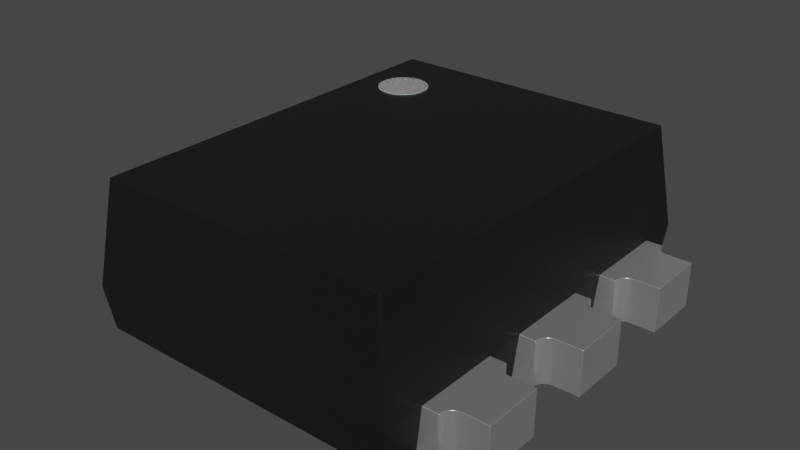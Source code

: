 # Source: SOT-666.blend  (saved by Blender 4.1.23; exported with 4.5.12 LTS)
import bpy
from mathutils import Matrix  # noqa: F401  (used for matrix-valued properties, if any)

bpy.ops.wm.read_factory_settings(use_empty=True)
scene = bpy.context.scene
scene.name = 'Scene'

# ---- collections
col_collection = bpy.data.collections.new('Collection'); scene.collection.children.link(col_collection)

# ---- materials (node trees are filled in below, after node groups)
mat_metal_pins = bpy.data.materials.new('metal_pins')
mat_metal_pins.use_transparent_shadow = False
mat_metal_pins.preview_render_type = 'CUBE'
mat_white_markings = bpy.data.materials.new('white_markings')
mat_white_markings.use_transparent_shadow = False
mat_white_markings.preview_render_type = 'FLAT'
mat_plastic_chip = bpy.data.materials.new('plastic_chip')
mat_plastic_chip.use_transparent_shadow = False
mat_plastic_chip.preview_render_type = 'CUBE'

# ---- material node trees
mat_metal_pins.use_nodes = True; mat_metal_pins.node_tree.nodes.clear()
_N = mat_metal_pins.node_tree.nodes; _L = mat_metal_pins.node_tree.links
n0 = _N.new('ShaderNodeMapping'); n0.name = 'Mapping'; n0.location = (-1447, -91)
n0.inputs[3].default_value = (4.8, 1.2, 1.1)
n1 = _N.new('ShaderNodeBsdfPrincipled'); n1.name = 'Principled BSDF'; n1.location = (-560, 254)
n1.distribution = 'GGX'
n1.subsurface_method = 'BURLEY'
n1.inputs[1].default_value = 0.7818
n1.inputs[2].default_value = 0.2886
n1.inputs[3].default_value = 1.45
n1.inputs[13].default_value = 0.0
n1.inputs[27].default_value = (0.0, 0.0, 0.0, 1.0)
n1.inputs[28].default_value = 1.0
n2 = _N.new('ShaderNodeOutputMaterial'); n2.name = 'Material Output.002'; n2.location = (-205, 253)
n2.width = 213
n3 = _N.new('ShaderNodeTexNoise'); n3.name = 'Noise Texture.002'; n3.location = (-1228, -73)
n3.inputs[2].default_value = 0.1
n3.inputs[3].default_value = 7.0
n3.inputs[4].default_value = 0.6
n3.inputs[8].default_value = 0.4
n4 = _N.new('ShaderNodeTexCoord'); n4.name = 'Texture Coordinate'; n4.location = (-1636, -116)
n5 = _N.new('ShaderNodeMix'); n5.name = 'Mix.001'; n5.location = (-921, 45)
n5.data_type = 'RGBA'
n5.inputs[6].default_value = (0.9398, 0.9547, 1.0, 1.0)
n5.inputs[7].default_value = (0.13, 0.1259, 0.1359, 1.0)
n6 = _N.new('ShaderNodeBump'); n6.name = 'Bump.001'; n6.location = (-1001, -227)
n6.inputs[0].default_value = 0.05
n6.inputs[1].default_value = 0.01
n6.inputs[2].default_value = 1.0
_L.new(n1.outputs[0], n2.inputs[0])
_L.new(n3.outputs[0], n6.inputs[3])
_L.new(n0.outputs[0], n3.inputs[0])
_L.new(n3.outputs[0], n5.inputs[0])
_L.new(n4.outputs[3], n0.inputs[0])
_L.new(n5.outputs[2], n1.inputs[0])
_L.new(n6.outputs[0], n1.inputs[5])
n2.is_active_output = True
mat_white_markings.use_nodes = True; mat_white_markings.node_tree.nodes.clear()
_N = mat_white_markings.node_tree.nodes; _L = mat_white_markings.node_tree.links
n0 = _N.new('ShaderNodeOutputMaterial'); n0.name = 'Material Output'; n0.location = (300, 300)
n1 = _N.new('ShaderNodeBsdfPrincipled'); n1.name = 'Principled BSDF'; n1.location = (-34, 272)
n1.distribution = 'GGX'
n1.subsurface_method = 'BURLEY'
n1.inputs[1].default_value = 0.02
n1.inputs[2].default_value = 0.4636
n1.inputs[3].default_value = 1.4
n1.inputs[8].default_value = 1.0
n1.inputs[10].default_value = 0.3682
n1.inputs[13].default_value = 0.6591
n1.inputs[18].default_value = 0.2318
n1.inputs[20].default_value = 0.6709
n1.inputs[24].default_value = 0.1191
n1.inputs[27].default_value = (0.0, 0.0, 0.0, 1.0)
n1.inputs[28].default_value = 1.0
n2 = _N.new('ShaderNodeMapping'); n2.name = 'Mapping'; n2.location = (-1010, 265)
n2.inputs[3].default_value = (3.0, 1.0, 1.0)
n3 = _N.new('ShaderNodeTexCoord'); n3.name = 'Texture Coordinate'; n3.location = (-1250, 180)
n4 = _N.new('ShaderNodeBump'); n4.name = 'Bump'; n4.location = (-376, -99)
n4.inputs[0].default_value = 0.05
n4.inputs[1].default_value = 1.0
n4.inputs[2].default_value = 1.0
n5 = _N.new('ShaderNodeTexNoise'); n5.name = 'Noise Texture'; n5.location = (-662, 176)
n5.inputs[2].default_value = 88.0
n5.inputs[3].default_value = 10.8
n5.inputs[4].default_value = 0.9167
n5.inputs[8].default_value = 1.6
n6 = _N.new('ShaderNodeValToRGB'); n6.name = 'ColorRamp'; n6.location = (-354, 186)
while len(n6.color_ramp.elements) > 1: n6.color_ramp.elements.remove(n6.color_ramp.elements[-1])
n6.color_ramp.elements[0].position = 0.0; n6.color_ramp.elements[0].color = (0.2596, 0.2596, 0.2596, 1.0)
_e = n6.color_ramp.elements.new(1.0); _e.color = (0.6303, 0.6303, 0.6303, 1.0)
n7 = _N.new('ShaderNodeMix'); n7.name = 'Mix'; n7.location = (-204, 152)
n7.data_type = 'RGBA'
n7.inputs[0].default_value = 0.3682
n7.inputs[7].default_value = (0.2525, 0.2525, 0.2525, 1.0)
_L.new(n5.outputs[0], n6.inputs[0])
_L.new(n1.outputs[0], n0.inputs[0])
_L.new(n3.outputs[2], n2.inputs[0])
_L.new(n2.outputs[0], n5.inputs[0])
_L.new(n5.outputs[0], n4.inputs[3])
_L.new(n4.outputs[0], n1.inputs[5])
_L.new(n6.outputs[0], n7.inputs[6])
_L.new(n7.outputs[2], n1.inputs[0])
n0.is_active_output = True
mat_plastic_chip.use_nodes = True; mat_plastic_chip.node_tree.nodes.clear()
_N = mat_plastic_chip.node_tree.nodes; _L = mat_plastic_chip.node_tree.links
n0 = _N.new('ShaderNodeBsdfPrincipled'); n0.name = 'Principled BSDF'; n0.location = (10, 300)
n0.distribution = 'GGX'
n0.subsurface_method = 'BURLEY'
n0.inputs[0].default_value = (0.009312, 0.009312, 0.009312, 1.0)
n0.inputs[1].default_value = 0.1372
n0.inputs[2].default_value = 0.3706
n0.inputs[3].default_value = 1.45
n0.inputs[27].default_value = (0.0, 0.0, 0.0, 1.0)
n0.inputs[28].default_value = 1.0
n1 = _N.new('ShaderNodeOutputMaterial'); n1.name = 'Material Output'; n1.location = (300, 300)
n2 = _N.new('ShaderNodeTexNoise'); n2.name = 'Noise Texture'; n2.location = (-893, 54)
n2.inputs[2].default_value = 200.0
n2.inputs[3].default_value = 3.6
n2.inputs[4].default_value = 0.8375
n3 = _N.new('ShaderNodeBump'); n3.name = 'Bump'; n3.location = (-604, -53)
n3.inputs[0].default_value = 0.08
n3.inputs[1].default_value = 1.0
n3.inputs[2].default_value = 1.0
_L.new(n0.outputs[0], n1.inputs[0])
_L.new(n2.outputs[0], n3.inputs[3])
_L.new(n3.outputs[0], n0.inputs[5])
n1.is_active_output = True

# ---- world
world_world = bpy.data.worlds.new('World'); scene.world = world_world
world_world.use_nodes = True; world_world.node_tree.nodes.clear()
_N = world_world.node_tree.nodes; _L = world_world.node_tree.links
n0 = _N.new('ShaderNodeOutputWorld'); n0.name = 'World Output'; n0.location = (300, 300)
n1 = _N.new('ShaderNodeBackground'); n1.name = 'Background'; n1.location = (10, 300)
n1.inputs[0].default_value = (0.05088, 0.05088, 0.05088, 1.0)
_L.new(n1.outputs[0], n0.inputs[0])
n0.is_active_output = True
world_world.color = (0.05088, 0.05088, 0.05088)
world_world.use_sun_shadow = False
world_world.sun_shadow_jitter_overblur = 0.0

# ---- meshes
me_shape_9_indexedfaceset_011 = bpy.data.meshes.new('SHAPE_9_IndexedFaceSet.011')
me_shape_9_indexedfaceset_011.from_pydata([(-0.709, -0.6454, -0.001), (-0.7043, -0.67, -0.001), (-0.7161, -0.6349, 0.179), (-0.85, -0.62, -0.001), (-0.75, -0.38, 0.179), (-0.7375, -0.3783, -0.001), (-0.7043, -0.33, -0.001), (-0.36, -0.67, 0.179), (-0.36, -0.33, 0.179), (0.7043, 0.17, 0.179), (0.7375, 0.1217, 0.179), (0.7259, 0.1269, 0.179), (0.709, 0.1454, 0.179), (0.7049, 0.1574, 0.179), (0.75, 0.12, 0.179), (0.85, 0.12, 0.179), (0.709, -0.1454, 0.179), (0.7161, -0.1349, 0.179), (0.7259, -0.1269, 0.179), (0.7375, -0.1217, 0.179), (0.7043, -0.17, -0.001), (0.36, -0.17, -0.001), (0.7049, 0.1574, -0.001), (0.7375, -0.1217, -0.001), (0.7161, 0.1349, 0.179), (0.85, -0.12, 0.179), (0.36, 0.67, 0.179), (0.7049, 0.6574, 0.179), (0.85, 0.62, 0.179), (0.75, 0.38, 0.179), (0.7259, 0.3731, -0.001), (0.709, 0.3546, 0.179), (0.7259, 0.3731, 0.179), (0.7375, 0.3783, 0.179), (0.7043, 0.33, 0.179), (0.75, 0.62, -0.001), (0.7375, 0.6217, -0.001), (0.85, 0.38, -0.001), (0.709, 0.3546, -0.001), (0.36, -0.33, -0.001), (0.7043, -0.33, 0.179), (0.7375, -0.3783, -0.001), (0.7161, -0.3651, -0.001), (0.85, -0.38, -0.001), (0.85, -0.62, -0.001), (0.7049, -0.6574, -0.001), (0.7259, -0.6269, -0.001), (0.7375, -0.6217, -0.001), (0.85, -0.62, 0.179), (-0.85, 0.12, -0.001), (-0.75, 0.12, 0.179), (-0.7259, 0.1269, -0.001), (-0.7043, 0.17, 0.179), (-0.7161, 0.1349, -0.001), (-0.75, -0.12, -0.001), (-0.7375, -0.1217, -0.001), (-0.36, 0.17, 0.179), (-0.709, 0.1454, 0.179), (-0.7043, 0.67, -0.001), (-0.7375, 0.6217, -0.001), (-0.36, 0.33, -0.001), (-0.75, 0.62, -0.001), (-0.7049, 0.3426, -0.001), (-0.709, 0.6454, 0.179), (-0.7161, 0.6349, 0.179), (-0.7259, 0.6269, 0.179), (-0.589, -0.7888, 0.5906), (-0.622, 0.8179, 0.005646), (0.6415, 0.8415, 0.18), (-0.6415, -0.8415, 0.18), (0.6415, -0.8415, 0.18), (0.5897, -0.7883, 0.5906), (-0.589, 0.7888, 0.5906), (0.5897, 0.7883, 0.5906), (0.622, 0.8179, 0.005646), (0.75, -0.38, -0.001), (0.75, -0.38, 0.179), (0.7259, -0.3731, 0.179), (0.709, -0.3546, 0.179), (0.7259, -0.6269, 0.179), (0.36, -0.67, -0.001), (0.7043, -0.33, -0.001), (0.7375, -0.3783, 0.179), (0.75, -0.62, 0.179), (0.709, -0.6454, 0.179), (0.709, 0.1454, -0.001), (0.75, -0.12, 0.179), (0.7049, -0.1574, -0.001), (-0.7043, -0.17, 0.179), (-0.7043, -0.17, -0.001), (-0.7161, -0.1349, -0.001), (-0.7043, 0.17, -0.001), (-0.75, 0.12, -0.001), (-0.709, 0.1454, -0.001), (-0.85, -0.12, -0.001), (-0.709, -0.1454, -0.001), (-0.7049, -0.1574, -0.001), (-0.7049, 0.1574, 0.179), (-0.7375, 0.1217, 0.179), (-0.75, -0.12, 0.179), (-0.6415, 0.8415, 0.18), (0.622, -0.8179, 0.005646), (-0.622, -0.8179, 0.005646), (0.709, 0.6454, 0.179), (0.85, 0.62, -0.001), (0.7161, 0.3651, 0.179), (0.7043, 0.33, -0.001), (0.7375, 0.3783, -0.001), (0.7043, 0.67, 0.179), (0.75, 0.62, 0.179), (0.7375, 0.6217, 0.179), (0.7161, 0.6349, 0.179), (-0.7375, 0.3783, -0.001), (-0.7161, 0.3651, 0.179), (-0.7049, 0.3426, 0.179), (-0.7043, 0.67, 0.179), (-0.7049, 0.6574, 0.179), (-0.75, 0.62, 0.179), (-0.7259, 0.3731, -0.001), (-0.7375, -0.6217, -0.001), (-0.7259, -0.6269, -0.001), (-0.7375, -0.6217, 0.179), (-0.709, -0.6454, 0.179), (-0.75, -0.38, -0.001), (-0.7161, -0.3651, -0.001), (-0.85, -0.38, -0.001), (-0.7049, -0.3426, 0.179), (-0.7049, -0.6574, 0.179), (-0.7043, -0.67, 0.179), (-0.75, -0.62, -0.001), (-0.75, -0.62, 0.179), (-0.85, -0.62, 0.179), (-0.85, -0.38, 0.179), (-0.7043, -0.33, 0.179), (-0.709, -0.3546, 0.179), (-0.7259, -0.3731, 0.179), (-0.7161, -0.3651, 0.179), (-0.36, -0.67, -0.001), (-0.7161, -0.6349, -0.001), (-0.7049, -0.6574, -0.001), (-0.36, -0.33, -0.001), (-0.7049, -0.3426, -0.001), (-0.709, -0.3546, -0.001), (-0.7259, -0.3731, -0.001), (-0.7259, -0.6269, 0.179), (-0.7375, -0.3783, 0.179), (0.36, 0.17, -0.001), (0.36, 0.17, 0.179), (0.7375, 0.1217, -0.001), (0.7043, 0.17, -0.001), (0.709, -0.1454, -0.001), (0.7259, -0.1269, -0.001), (0.7043, -0.17, 0.179), (0.36, -0.17, 0.179), (0.75, 0.12, -0.001), (0.7259, 0.1269, -0.001), (0.7161, 0.1349, -0.001), (0.85, 0.12, -0.001), (0.85, -0.12, -0.001), (0.75, -0.12, -0.001), (0.7161, -0.1349, -0.001), (0.7049, -0.1574, 0.179), (0.36, 0.33, -0.001), (0.7043, 0.67, -0.001), (0.709, 0.6454, -0.001), (0.7049, 0.6574, -0.001), (0.7259, 0.6269, 0.179), (0.85, 0.38, 0.179), (0.75, 0.38, -0.001), (0.7049, 0.3426, 0.179), (0.7049, 0.3426, -0.001), (0.36, 0.67, -0.001), (0.7259, 0.6269, -0.001), (0.7161, 0.6349, -0.001), (0.7161, 0.3651, -0.001), (0.36, 0.33, 0.179), (0.36, -0.67, 0.179), (0.36, -0.33, 0.179), (0.7049, -0.3426, 0.179), (0.7049, -0.3426, -0.001), (0.7161, -0.3651, 0.179), (0.7161, -0.6349, -0.001), (0.7049, -0.6574, 0.179), (0.7375, -0.6217, 0.179), (0.7043, -0.67, -0.001), (0.7043, -0.67, 0.179), (0.709, -0.3546, -0.001), (0.75, -0.62, -0.001), (0.7259, -0.3731, -0.001), (0.709, -0.6454, -0.001), (0.85, -0.38, 0.179), (0.7161, -0.6349, 0.179), (-0.36, -0.17, 0.179), (-0.85, -0.12, 0.179), (-0.85, 0.12, 0.179), (-0.7259, 0.1269, 0.179), (-0.7375, 0.1217, -0.001), (-0.36, 0.17, -0.001), (-0.36, -0.17, -0.001), (-0.7049, 0.1574, -0.001), (-0.7259, -0.1269, -0.001), (-0.7161, 0.1349, 0.179), (-0.7259, -0.1269, 0.179), (-0.7375, -0.1217, 0.179), (-0.7161, -0.1349, 0.179), (-0.709, -0.1454, 0.179), (-0.7049, -0.1574, 0.179), (-0.7043, 0.33, -0.001), (-0.709, 0.3546, -0.001), (-0.7259, 0.3731, 0.179), (-0.709, 0.3546, 0.179), (-0.7161, 0.3651, -0.001), (-0.7043, 0.33, 0.179), (-0.85, 0.38, 0.179), (-0.85, 0.62, 0.179), (-0.85, 0.62, -0.001), (-0.7049, 0.6574, -0.001), (-0.7375, 0.6217, 0.179), (-0.36, 0.67, -0.001), (-0.36, 0.33, 0.179), (-0.709, 0.6454, -0.001), (-0.75, 0.38, -0.001), (-0.7161, 0.6349, -0.001), (-0.7259, 0.6269, -0.001), (-0.85, 0.38, -0.001), (-0.36, 0.67, 0.179), (-0.75, 0.38, 0.179), (-0.7375, 0.3783, 0.179), (-0.4, 0.6, 0.5906), (-0.4, 0.6, 0.5946), (-0.3805, 0.5981, 0.5906), (-0.3805, 0.5981, 0.5946), (-0.3617, 0.5924, 0.5906), (-0.3617, 0.5924, 0.5946), (-0.3444, 0.5831, 0.5906), (-0.3444, 0.5831, 0.5946), (-0.3293, 0.5707, 0.5906), (-0.3293, 0.5707, 0.5946), (-0.3169, 0.5556, 0.5906), (-0.3169, 0.5556, 0.5946), (-0.3076, 0.5383, 0.5906), (-0.3076, 0.5383, 0.5946), (-0.3019, 0.5195, 0.5906), (-0.3019, 0.5195, 0.5946), (-0.3, 0.5, 0.5906), (-0.3, 0.5, 0.5946), (-0.3019, 0.4805, 0.5906), (-0.3019, 0.4805, 0.5946), (-0.3076, 0.4617, 0.5906), (-0.3076, 0.4617, 0.5946), (-0.3169, 0.4444, 0.5906), (-0.3169, 0.4444, 0.5946), (-0.3293, 0.4293, 0.5906), (-0.3293, 0.4293, 0.5946), (-0.3444, 0.4169, 0.5906), (-0.3444, 0.4169, 0.5946), (-0.3617, 0.4076, 0.5906), (-0.3617, 0.4076, 0.5946), (-0.3805, 0.4019, 0.5906), (-0.3805, 0.4019, 0.5946), (-0.4, 0.4, 0.5906), (-0.4, 0.4, 0.5946), (-0.4195, 0.4019, 0.5906), (-0.4195, 0.4019, 0.5946), (-0.4383, 0.4076, 0.5906), (-0.4383, 0.4076, 0.5946), (-0.4556, 0.4169, 0.5906), (-0.4556, 0.4169, 0.5946), (-0.4707, 0.4293, 0.5906), (-0.4707, 0.4293, 0.5946), (-0.4831, 0.4444, 0.5906), (-0.4831, 0.4444, 0.5946), (-0.4924, 0.4617, 0.5906), (-0.4924, 0.4617, 0.5946), (-0.4981, 0.4805, 0.5906), (-0.4981, 0.4805, 0.5946), (-0.5, 0.5, 0.5906), (-0.5, 0.5, 0.5946), (-0.4981, 0.5195, 0.5906), (-0.4981, 0.5195, 0.5946), (-0.4924, 0.5383, 0.5906), (-0.4924, 0.5383, 0.5946), (-0.4831, 0.5556, 0.5906), (-0.4831, 0.5556, 0.5946), (-0.4707, 0.5707, 0.5906), (-0.4707, 0.5707, 0.5946), (-0.4556, 0.5831, 0.5906), (-0.4556, 0.5831, 0.5946), (-0.4383, 0.5924, 0.5906), (-0.4383, 0.5924, 0.5946), (-0.4195, 0.5981, 0.5906), (-0.4195, 0.5981, 0.5946)], [], [(139, 137, 1), (0, 137, 139), (138, 137, 0), (7, 8, 136, 2), (135, 144, 2, 136), (142, 140, 124), (145, 121, 144, 135), (4, 130, 121, 145), (6, 140, 141), (132, 131, 130, 4), (130, 129, 119, 121), (129, 130, 131, 3), (127, 139, 1, 128), (39, 177, 40, 81), (122, 0, 139, 127), (159, 154, 157, 158), (144, 120, 138, 2), (3, 131, 132, 125), (125, 132, 4, 123), (133, 6, 141, 126), (126, 141, 142, 134), (145, 5, 123, 4), (135, 143, 5, 145), (136, 124, 143, 135), (6, 133, 8, 140), (134, 142, 124, 136), (140, 8, 7, 137), (21, 153, 147, 146), (127, 128, 7), (122, 127, 7), (2, 122, 7), (162, 171, 173, 174), (166, 111, 105, 32), (134, 136, 8), (30, 172, 36, 107), (126, 134, 8), (107, 36, 35, 168), (133, 126, 8), (28, 109, 29, 167), (146, 147, 9, 149), (14, 154, 148, 10), (10, 148, 155, 11), (13, 22, 149, 9), (12, 85, 22, 13), (24, 156, 85, 12), (154, 14, 15, 157), (11, 155, 156, 24), (157, 15, 25, 158), (158, 25, 86, 159), (152, 20, 87, 161), (161, 87, 150, 16), (19, 23, 159, 86), (18, 151, 23, 19), (17, 160, 151, 18), (152, 153, 21, 20), (16, 150, 160, 17), (15, 14, 86, 25), (14, 10, 19, 86), (10, 11, 18, 19), (90, 200, 51, 53), (146, 85, 156), (146, 22, 85), (146, 149, 22), (21, 87, 20), (21, 150, 87), (21, 160, 150), (24, 147, 153, 17), (162, 175, 26, 171), (55, 54, 92, 196), (200, 55, 196, 51), (195, 202, 204, 201), (147, 24, 12), (147, 12, 13), (147, 13, 9), (153, 152, 161), (153, 161, 16), (153, 16, 17), (53, 197, 198, 90), (171, 26, 108, 163), (109, 35, 36, 110), (110, 36, 172, 166), (27, 165, 163, 108), (103, 164, 165, 27), (111, 173, 164, 103), (35, 109, 28, 104), (166, 172, 173, 111), (104, 28, 167, 37), (37, 167, 29, 168), (34, 106, 170, 169), (169, 170, 38, 31), (33, 107, 168, 29), (32, 30, 107, 33), (105, 174, 30, 32), (34, 175, 162, 106), (31, 38, 174, 105), (80, 176, 177, 39), (187, 75, 43, 44), (109, 110, 33, 29), (110, 166, 32, 33), (138, 120, 143, 124), (171, 164, 173), (171, 165, 164), (171, 163, 165), (162, 170, 106), (162, 38, 170), (162, 174, 38), (111, 26, 175, 105), (190, 76, 83, 48), (151, 155, 148, 23), (26, 111, 103), (26, 103, 27), (26, 27, 108), (175, 34, 169), (175, 169, 31), (175, 31, 105), (80, 39, 42, 181), (76, 75, 41, 82), (49, 194, 50, 92), (82, 41, 188, 77), (178, 179, 81, 40), (78, 186, 179, 178), (180, 42, 186, 78), (75, 76, 190, 43), (77, 188, 42, 180), (43, 190, 48, 44), (44, 48, 83, 187), (185, 184, 45, 182), (182, 45, 189, 84), (183, 47, 187, 83), (79, 46, 47, 183), (63, 220, 222, 64), (184, 185, 176, 80), (191, 181, 46, 79), (192, 88, 89, 198), (21, 146, 156, 160), (76, 82, 183, 83), (82, 77, 79, 183), (11, 24, 17, 18), (39, 186, 42), (39, 179, 186), (39, 81, 179), (80, 45, 184), (80, 189, 45), (80, 181, 189), (180, 177, 176, 191), (221, 224, 215, 61), (112, 221, 61, 59), (118, 112, 59, 223), (211, 118, 223, 222), (177, 180, 78), (177, 78, 178), (177, 178, 40), (176, 185, 182), (176, 182, 84), (176, 84, 191), (222, 218, 60, 211), (99, 54, 55, 203), (203, 55, 200, 202), (206, 96, 89, 88), (205, 95, 96, 206), (204, 90, 95, 205), (54, 99, 193, 94), (202, 200, 90, 204), (94, 193, 194, 49), (52, 91, 199, 97), (97, 199, 93, 57), (98, 196, 92, 50), (195, 51, 196, 98), (201, 53, 51, 195), (91, 52, 56, 197), (57, 93, 53, 201), (197, 56, 192, 198), (54, 94, 49, 92), (96, 198, 89), (95, 198, 96), (90, 198, 95), (192, 56, 201, 204), (173, 172, 30, 174), (93, 197, 53), (98, 203, 202, 195), (199, 197, 93), (50, 99, 203, 98), (91, 197, 199), (194, 193, 99, 50), (206, 88, 192), (205, 206, 192), (204, 205, 192), (124, 140, 137, 138), (160, 156, 155, 151), (57, 201, 56), (97, 57, 56), (47, 41, 75, 187), (52, 97, 56), (219, 212, 207, 60), (226, 221, 112, 227), (227, 112, 118, 209), (114, 62, 207, 212), (210, 208, 62, 114), (113, 211, 208, 210), (221, 226, 213, 224), (209, 118, 211, 113), (224, 213, 214, 215), (215, 214, 117, 61), (115, 58, 216, 116), (116, 216, 220, 63), (217, 59, 61, 117), (65, 223, 59, 217), (58, 115, 225, 218), (64, 222, 223, 65), (137, 7, 128, 1), (62, 60, 207), (208, 60, 62), (211, 60, 208), (219, 225, 64, 113), (65, 209, 113, 64), (220, 218, 222), (217, 227, 209, 65), (216, 218, 220), (117, 226, 227, 217), (58, 218, 216), (214, 213, 226, 117), (114, 212, 219), (210, 114, 219), (113, 210, 219), (74, 67, 100, 68), (181, 42, 188, 46), (63, 64, 225), (120, 119, 5, 143), (116, 63, 225), (119, 129, 123, 5), (115, 116, 225), (168, 35, 104, 37), (101, 102, 67, 74), (23, 148, 154, 159), (66, 69, 70, 71), (102, 101, 70, 69), (67, 102, 69, 100), (100, 72, 73, 68), (68, 70, 101, 74), (68, 73, 71, 70), (72, 100, 69, 66), (2, 138, 0, 122), (129, 3, 125, 123), (84, 189, 181, 191), (120, 144, 121, 119), (46, 188, 41, 47), (77, 180, 191, 79), (73, 72, 66, 71), (140, 142, 141), (218, 225, 219, 60), (228, 229, 231, 230), (230, 231, 233, 232), (232, 233, 235, 234), (234, 235, 237, 236), (236, 237, 239, 238), (238, 239, 241, 240), (240, 241, 243, 242), (242, 243, 245, 244), (244, 245, 247, 246), (246, 247, 249, 248), (248, 249, 251, 250), (250, 251, 253, 252), (252, 253, 255, 254), (254, 255, 257, 256), (256, 257, 259, 258), (258, 259, 261, 260), (260, 261, 263, 262), (262, 263, 265, 264), (264, 265, 267, 266), (266, 267, 269, 268), (268, 269, 271, 270), (270, 271, 273, 272), (272, 273, 275, 274), (274, 275, 277, 276), (276, 277, 279, 278), (278, 279, 281, 280), (280, 281, 283, 282), (282, 283, 285, 284), (284, 285, 287, 286), (286, 287, 289, 288), (231, 229, 291, 289, 287, 285, 283, 281, 279, 277, 275, 273, 271, 269, 267, 265, 263, 261, 259, 257, 255, 253, 251, 249, 247, 245, 243, 241, 239, 237, 235, 233), (288, 289, 291, 290), (290, 291, 229, 228), (228, 230, 232, 234, 236, 238, 240, 242, 244, 246, 248, 250, 252, 254, 256, 258, 260, 262, 264, 266, 268, 270, 272, 274, 276, 278, 280, 282, 284, 286, 288, 290)])
me_shape_9_indexedfaceset_011.polygons.foreach_set('use_smooth', [True] * 284)
me_shape_9_indexedfaceset_011.polygons.foreach_set('material_index', [0, 0, 0, 0, 0, 0, 0, 0, 0, 0, 0, 0, 0, 0, 0, 0, 0, 0, 0, 0, 0, 0, 0, 0, 0, 0, 0, 0, 0, 0, 0, 0, 0, 0, 0, 0, 0, 0, 0, 0, 0, 0, 0, 0, 0, 0, 0, 0, 0, 0, 0, 0, 0, 0, 0, 0, 0, 0, 0, 0, 0, 0, 0, 0, 0, 0, 0, 0, 0, 0, 0, 0, 0, 0, 0, 0, 0, 0, 0, 0, 0, 0, 0, 0, 0, 0, 0, 0, 0, 0, 0, 0, 0, 0, 0, 0, 0, 0, 0, 0, 0, 0, 0, 0, 0, 0, 0, 0, 0, 0, 0, 0, 0, 0, 0, 0, 0, 0, 0, 0, 0, 0, 0, 0, 0, 0, 0, 0, 0, 0, 0, 0, 0, 0, 0, 0, 0, 0, 0, 0, 0, 0, 0, 0, 0, 0, 0, 0, 0, 0, 0, 0, 0, 0, 0, 0, 0, 0, 0, 0, 0, 0, 0, 0, 0, 0, 0, 0, 0, 0, 0, 0, 0, 0, 0, 0, 0, 0, 0, 0, 0, 0, 0, 0, 0, 0, 0, 0, 0, 0, 0, 0, 0, 0, 0, 0, 0, 0, 0, 0, 0, 0, 0, 0, 0, 0, 0, 0, 0, 0, 0, 0, 0, 0, 0, 0, 0, 0, 0, 0, 0, 0, 0, 0, 2, 0, 0, 0, 0, 0, 0, 0, 2, 0, 2, 2, 2, 2, 2, 2, 2, 0, 0, 0, 0, 0, 0, 2, 0, 0, 1, 1, 1, 1, 1, 1, 1, 1, 1, 1, 1, 1, 1, 1, 1, 1, 1, 1, 1, 1, 1, 1, 1, 1, 1, 1, 1, 1, 1, 1, 1, 1, 1, 1])
_k = set([(0, 138), (0, 139), (1, 137), (1, 139), (2, 122), (2, 144), (3, 125), (3, 129), (3, 131), (4, 132), (4, 145), (5, 123), (5, 143), (6, 140), (6, 141), (7, 8), (7, 128), (7, 137), (8, 133), (8, 140), (9, 13), (9, 147), (10, 11), (10, 14), (11, 24), (12, 13), (12, 24), (14, 15), (15, 25), (15, 157), (16, 17), (16, 161), (17, 18), (18, 19), (19, 86), (20, 21), (20, 87), (21, 146), (21, 153), (22, 85), (22, 149), (23, 151), (23, 159), (25, 86), (25, 158), (26, 108), (26, 171), (26, 175), (27, 103), (27, 108), (28, 104), (28, 109), (28, 167), (29, 33), (29, 167), (30, 107), (30, 174), (31, 105), (31, 169), (32, 33), (32, 105), (34, 169), (34, 175), (35, 36), (35, 104), (36, 172), (37, 104), (37, 167), (37, 168), (38, 170), (38, 174), (39, 80), (39, 81), (39, 177), (40, 177), (40, 178), (41, 75), (41, 188), (42, 186), (42, 188), (43, 44), (43, 75), (43, 190), (44, 48), (44, 187), (45, 184), (45, 189), (46, 47), (46, 181), (47, 187), (48, 83), (48, 190), (49, 92), (49, 94), (49, 194), (50, 98), (50, 194), (51, 53), (51, 196), (52, 56), (52, 97), (53, 93), (54, 55), (54, 94), (55, 200), (56, 192), (56, 197), (57, 97), (57, 201), (58, 216), (58, 218), (59, 61), (59, 223), (60, 207), (60, 218), (60, 219), (61, 215), (62, 207), (62, 208), (63, 64), (63, 116), (64, 65), (65, 217), (66, 69), (66, 71), (66, 72), (67, 74), (67, 100), (67, 102), (68, 70), (68, 73), (68, 74), (68, 100), (69, 70), (69, 100), (69, 102), (70, 71), (70, 101), (71, 73), (72, 73), (72, 100), (74, 101), (76, 82), (76, 190), (77, 82), (77, 180), (78, 178), (78, 180), (79, 183), (79, 191), (80, 176), (80, 184), (81, 179), (83, 183), (84, 182), (84, 191), (85, 156), (87, 150), (88, 192), (88, 206), (89, 96), (89, 198), (90, 95), (90, 200), (91, 197), (91, 199), (92, 196), (93, 199), (94, 193), (95, 96), (98, 195), (99, 193), (99, 203), (101, 102), (103, 111), (106, 162), (106, 170), (107, 168), (109, 110), (110, 166), (111, 166), (112, 118), (112, 221), (113, 209), (113, 210), (114, 210), (114, 212), (115, 116), (115, 225), (117, 214), (117, 217), (118, 211), (119, 120), (119, 129), (120, 138), (121, 130), (121, 144), (122, 127), (123, 125), (124, 142), (124, 143), (125, 132), (126, 133), (126, 134), (127, 128), (130, 131), (131, 132), (134, 136), (135, 136), (135, 145), (137, 140), (141, 142), (146, 147), (146, 149), (147, 153), (148, 154), (148, 155), (150, 160), (151, 160), (152, 153), (152, 161), (154, 157), (155, 156), (157, 158), (158, 159), (162, 171), (162, 175), (163, 165), (163, 171), (164, 165), (164, 173), (172, 173), (176, 177), (176, 185), (179, 186), (181, 189), (182, 185), (192, 198), (193, 194), (195, 201), (197, 198), (202, 203), (202, 204), (204, 205), (205, 206), (208, 211), (209, 227), (212, 219), (213, 214), (213, 224), (213, 226), (214, 215), (215, 224), (216, 220), (218, 225), (219, 225), (220, 222), (221, 224), (222, 223), (226, 227), (228, 230), (228, 290), (229, 231), (229, 291), (230, 232), (231, 233), (232, 234), (233, 235), (234, 236), (235, 237), (236, 238), (237, 239), (238, 240), (239, 241), (240, 242), (241, 243), (242, 244), (243, 245), (244, 246), (245, 247), (246, 248), (247, 249), (248, 250), (249, 251), (250, 252), (251, 253), (252, 254), (253, 255), (254, 256), (255, 257), (256, 258), (257, 259), (258, 260), (259, 261), (260, 262), (261, 263), (262, 264), (263, 265), (264, 266), (265, 267), (266, 268), (267, 269), (268, 270), (269, 271), (270, 272), (271, 273), (272, 274), (273, 275), (274, 276), (275, 277), (276, 278), (277, 279), (278, 280), (279, 281), (280, 282), (281, 283), (282, 284), (283, 285), (284, 286), (285, 287), (286, 288), (287, 289), (288, 290), (289, 291)])
me_shape_9_indexedfaceset_011.attributes.new('sharp_edge', 'BOOLEAN', 'EDGE').data.foreach_set('value', [ (min(e.vertices), max(e.vertices)) in _k for e in me_shape_9_indexedfaceset_011.edges])
_uv = me_shape_9_indexedfaceset_011.uv_layers.new(name='UVMap')
_uv.uv.foreach_set('vector', [0.08533, 0.1133, 0.2882, 0.1059, 0.08568, 0.1059, 0.08295, 0.1204, 0.2882, 0.1059, 0.08533, 0.1133, 0.07874, 0.1265, 0.2882, 0.1059, 0.08295, 0.1204, 0.2882, 0.1059, 0.2882, 0.3059, 0.07874, 0.2853, 0.07874, 0.1265, 0.07301, 0.2805, 0.07301, 0.1313, 0.07874, 0.1265, 0.07874, 0.2853, 0.08295, 0.2914, 0.2882, 0.3059, 0.07874, 0.2853, 0.0662, 0.2775, 0.0662, 0.1343, 0.07301, 0.1313, 0.07301, 0.2805, 0.05882, 0.2765, 0.05882, 0.1353, 0.0662, 0.1343, 0.0662, 0.2775, 0.08568, 0.3059, 0.2882, 0.3059, 0.08533, 0.2984, 5.96e-08, 0.2765, 1.788e-07, 0.1353, 0.05882, 0.1353, 0.05882, 0.2765, 0.05882, 0.6053, 0.05882, 0.4994, 0.0662, 0.4994, 0.0662, 0.6053, 0.05882, 0.4994, 0.05882, 0.6053, 1.788e-07, 0.6053, 1.788e-07, 0.4994, 0.1133, 0.6053, 0.1133, 0.4994, 0.1059, 0.4994, 0.1059, 0.6053, 0.7118, 0.4994, 0.7118, 0.6053, 0.9143, 0.6053, 0.9143, 0.4994, 0.1204, 0.6053, 0.1204, 0.4994, 0.1133, 0.4994, 0.1133, 0.6053, 0.9412, 0.4294, 0.9412, 0.5706, 1.0, 0.5706, 1.0, 0.4294, 0.07301, 0.6053, 0.07301, 0.4994, 0.07874, 0.4994, 0.07874, 0.6053, 0.1353, 0.4994, 0.1353, 0.6053, 0.2765, 0.6053, 0.2765, 0.4994, 5.96e-08, 0.4994, 5.96e-08, 0.6053, 0.05882, 0.6053, 0.05882, 0.4994, 0.3059, 0.6053, 0.3059, 0.4994, 0.2984, 0.4994, 0.2984, 0.6053, 0.2984, 0.6053, 0.2984, 0.4994, 0.2914, 0.4994, 0.2914, 0.6053, 0.0662, 0.6053, 0.0662, 0.4994, 0.05882, 0.4994, 0.05882, 0.6053, 0.07301, 0.6053, 0.07301, 0.4994, 0.0662, 0.4994, 0.0662, 0.6053, 0.07874, 0.6053, 0.07874, 0.4994, 0.07301, 0.4994, 0.07301, 0.6053, 0.08568, 0.4994, 0.08568, 0.6053, 0.2882, 0.6053, 0.2882, 0.4994, 0.2914, 0.6053, 0.2914, 0.4994, 0.2853, 0.4994, 0.2853, 0.6053, 0.3059, 0.4994, 0.3059, 0.6053, 0.1059, 0.6053, 0.1059, 0.4994, 0.4, 0.4994, 0.4, 0.6053, 0.6, 0.6053, 0.6, 0.4994, 0.08533, 0.1133, 0.08568, 0.1059, 0.2882, 0.1059, 0.08295, 0.1204, 0.08533, 0.1133, 0.2882, 0.1059, 0.07874, 0.1265, 0.08295, 0.1204, 0.2882, 0.1059, 0.7118, 0.6941, 0.7118, 0.8941, 0.9213, 0.8735, 0.9213, 0.7147, 0.927, 0.8687, 0.9213, 0.8735, 0.9213, 0.7147, 0.927, 0.7195, 0.08295, 0.2914, 0.07874, 0.2853, 0.2882, 0.3059, 0.927, 0.7195, 0.927, 0.8687, 0.9338, 0.8657, 0.9338, 0.7225, 0.08533, 0.2984, 0.08295, 0.2914, 0.2882, 0.3059, 0.9338, 0.7225, 0.9338, 0.8657, 0.9412, 0.8647, 0.9412, 0.7235, 0.08568, 0.3059, 0.08533, 0.2984, 0.2882, 0.3059, 1.0, 0.8647, 0.9412, 0.8647, 0.9412, 0.7235, 1.0, 0.7235, 0.7118, 0.4994, 0.7118, 0.6053, 0.9143, 0.6053, 0.9143, 0.4994, 0.9412, 0.6053, 0.9412, 0.4994, 0.9338, 0.4994, 0.9338, 0.6053, 0.9338, 0.6053, 0.9338, 0.4994, 0.927, 0.4994, 0.927, 0.6053, 0.5926, 0.6053, 0.5926, 0.4994, 0.6, 0.4994, 0.6, 0.6053, 0.5855, 0.6053, 0.5855, 0.4994, 0.5926, 0.4994, 0.5926, 0.6053, 0.5794, 0.6053, 0.5794, 0.4994, 0.5855, 0.4994, 0.5855, 0.6053, 0.9412, 0.4994, 0.9412, 0.6053, 1.0, 0.6053, 1.0, 0.4994, 0.927, 0.6053, 0.927, 0.4994, 0.9213, 0.4994, 0.9213, 0.6053, 0.5706, 0.4994, 0.5706, 0.6053, 0.4294, 0.6053, 0.4294, 0.4994, 1.0, 0.4994, 1.0, 0.6053, 0.9412, 0.6053, 0.9412, 0.4994, 0.4, 0.6053, 0.4, 0.4994, 0.4074, 0.4994, 0.4074, 0.6053, 0.4074, 0.6053, 0.4074, 0.4994, 0.4145, 0.4994, 0.4145, 0.6053, 0.9338, 0.6053, 0.9338, 0.4994, 0.9412, 0.4994, 0.9412, 0.6053, 0.927, 0.6053, 0.927, 0.4994, 0.9338, 0.4994, 0.9338, 0.6053, 0.9213, 0.6053, 0.9213, 0.4994, 0.927, 0.4994, 0.927, 0.6053, 0.9143, 0.6053, 0.7118, 0.6053, 0.7118, 0.4994, 0.9143, 0.4994, 0.4145, 0.6053, 0.4145, 0.4994, 0.4206, 0.4994, 0.4206, 0.6053, 1.0, 0.5706, 0.9412, 0.5706, 0.9412, 0.4294, 1.0, 0.4294, 0.9412, 0.5706, 0.9338, 0.5716, 0.9338, 0.4284, 0.9412, 0.4294, 0.9338, 0.5716, 0.927, 0.5746, 0.927, 0.4254, 0.9338, 0.4284, 0.07874, 0.4206, 0.07301, 0.4254, 0.07301, 0.5746, 0.07874, 0.5794, 0.7118, 0.6, 0.917, 0.5855, 0.9213, 0.5794, 0.7118, 0.6, 0.9147, 0.5926, 0.917, 0.5855, 0.7118, 0.6, 0.9143, 0.6, 0.9147, 0.5926, 0.7118, 0.4, 0.9147, 0.4074, 0.9143, 0.4, 0.7118, 0.4, 0.917, 0.4145, 0.9147, 0.4074, 0.7118, 0.4, 0.9213, 0.4206, 0.917, 0.4145, 0.9213, 0.5794, 0.7118, 0.6, 0.7118, 0.4, 0.9213, 0.4206, 0.6941, 0.4994, 0.6941, 0.6053, 0.8941, 0.6053, 0.8941, 0.4994, 0.0662, 0.4284, 0.05882, 0.4294, 0.05882, 0.5706, 0.0662, 0.5716, 0.07301, 0.4254, 0.0662, 0.4284, 0.0662, 0.5716, 0.07301, 0.5746, 0.07301, 0.5746, 0.07301, 0.4254, 0.07874, 0.4206, 0.07874, 0.5794, 0.7118, 0.6, 0.9213, 0.5794, 0.917, 0.5855, 0.7118, 0.6, 0.917, 0.5855, 0.9147, 0.5926, 0.7118, 0.6, 0.9147, 0.5926, 0.9143, 0.6, 0.7118, 0.4, 0.9143, 0.4, 0.9147, 0.4074, 0.7118, 0.4, 0.9147, 0.4074, 0.917, 0.4145, 0.7118, 0.4, 0.917, 0.4145, 0.9213, 0.4206, 0.07874, 0.5794, 0.2882, 0.6, 0.2882, 0.4, 0.07874, 0.4206, 0.7118, 0.4994, 0.7118, 0.6053, 0.9143, 0.6053, 0.9143, 0.4994, 0.9412, 0.6053, 0.9412, 0.4994, 0.9338, 0.4994, 0.9338, 0.6053, 0.9338, 0.6053, 0.9338, 0.4994, 0.927, 0.4994, 0.927, 0.6053, 0.8867, 0.6053, 0.8867, 0.4994, 0.8941, 0.4994, 0.8941, 0.6053, 0.8796, 0.6053, 0.8796, 0.4994, 0.8867, 0.4994, 0.8867, 0.6053, 0.8735, 0.6053, 0.8735, 0.4994, 0.8796, 0.4994, 0.8796, 0.6053, 0.9412, 0.4994, 0.9412, 0.6053, 1.0, 0.6053, 1.0, 0.4994, 0.927, 0.6053, 0.927, 0.4994, 0.9213, 0.4994, 0.9213, 0.6053, 0.8647, 0.4994, 0.8647, 0.6053, 0.7235, 0.6053, 0.7235, 0.4994, 1.0, 0.4994, 1.0, 0.6053, 0.9412, 0.6053, 0.9412, 0.4994, 0.6941, 0.6053, 0.6941, 0.4994, 0.7016, 0.4994, 0.7016, 0.6053, 0.7016, 0.6053, 0.7016, 0.4994, 0.7086, 0.4994, 0.7086, 0.6053, 0.9338, 0.6053, 0.9338, 0.4994, 0.9412, 0.4994, 0.9412, 0.6053, 0.927, 0.6053, 0.927, 0.4994, 0.9338, 0.4994, 0.9338, 0.6053, 0.9213, 0.6053, 0.9213, 0.4994, 0.927, 0.4994, 0.927, 0.6053, 0.9143, 0.6053, 0.7118, 0.6053, 0.7118, 0.4994, 0.9143, 0.4994, 0.7086, 0.6053, 0.7086, 0.4994, 0.7147, 0.4994, 0.7147, 0.6053, 0.1059, 0.4994, 0.1059, 0.6053, 0.3059, 0.6053, 0.3059, 0.4994, 0.9412, 0.1353, 0.9412, 0.2765, 1.0, 0.2765, 1.0, 0.1353, 0.9412, 0.8647, 0.9338, 0.8657, 0.9338, 0.7225, 0.9412, 0.7235, 0.9338, 0.8657, 0.927, 0.8687, 0.927, 0.7195, 0.9338, 0.7225, 0.07874, 0.1265, 0.07301, 0.1313, 0.07301, 0.2805, 0.07874, 0.2853, 0.7118, 0.8941, 0.917, 0.8796, 0.9213, 0.8735, 0.7118, 0.8941, 0.9147, 0.8867, 0.917, 0.8796, 0.7118, 0.8941, 0.9143, 0.8941, 0.9147, 0.8867, 0.7118, 0.6941, 0.9147, 0.7016, 0.9143, 0.6941, 0.7118, 0.6941, 0.917, 0.7086, 0.9147, 0.7016, 0.7118, 0.6941, 0.9213, 0.7147, 0.917, 0.7086, 0.9213, 0.8735, 0.7118, 0.8941, 0.7118, 0.6941, 0.9213, 0.7147, 1.0, 0.2765, 0.9412, 0.2765, 0.9412, 0.1353, 1.0, 0.1353, 0.927, 0.4254, 0.927, 0.5746, 0.9338, 0.5716, 0.9338, 0.4284, 0.7118, 0.8941, 0.9213, 0.8735, 0.917, 0.8796, 0.7118, 0.8941, 0.917, 0.8796, 0.9147, 0.8867, 0.7118, 0.8941, 0.9147, 0.8867, 0.9143, 0.8941, 0.7118, 0.6941, 0.9143, 0.6941, 0.9147, 0.7016, 0.7118, 0.6941, 0.9147, 0.7016, 0.917, 0.7086, 0.7118, 0.6941, 0.917, 0.7086, 0.9213, 0.7147, 0.7118, 0.1059, 0.7118, 0.3059, 0.9213, 0.2853, 0.9213, 0.1265, 0.9412, 0.6053, 0.9412, 0.4994, 0.9338, 0.4994, 0.9338, 0.6053, 5.96e-08, 0.4994, 5.96e-08, 0.6053, 0.05882, 0.6053, 0.05882, 0.4994, 0.9338, 0.6053, 0.9338, 0.4994, 0.927, 0.4994, 0.927, 0.6053, 0.2984, 0.6053, 0.2984, 0.4994, 0.3059, 0.4994, 0.3059, 0.6053, 0.2914, 0.6053, 0.2914, 0.4994, 0.2984, 0.4994, 0.2984, 0.6053, 0.2853, 0.6053, 0.2853, 0.4994, 0.2914, 0.4994, 0.2914, 0.6053, 0.9412, 0.4994, 0.9412, 0.6053, 1.0, 0.6053, 1.0, 0.4994, 0.927, 0.6053, 0.927, 0.4994, 0.9213, 0.4994, 0.9213, 0.6053, 0.2765, 0.4994, 0.2765, 0.6053, 0.1353, 0.6053, 0.1353, 0.4994, 1.0, 0.4994, 1.0, 0.6053, 0.9412, 0.6053, 0.9412, 0.4994, 0.1059, 0.6053, 0.1059, 0.4994, 0.1133, 0.4994, 0.1133, 0.6053, 0.1133, 0.6053, 0.1133, 0.4994, 0.1204, 0.4994, 0.1204, 0.6053, 0.9338, 0.6053, 0.9338, 0.4994, 0.9412, 0.4994, 0.9412, 0.6053, 0.927, 0.6053, 0.927, 0.4994, 0.9338, 0.4994, 0.9338, 0.6053, 0.8796, 0.6053, 0.8796, 0.4994, 0.8735, 0.4994, 0.8735, 0.6053, 0.9143, 0.4994, 0.9143, 0.6053, 0.7118, 0.6053, 0.7118, 0.4994, 0.9213, 0.6053, 0.9213, 0.4994, 0.927, 0.4994, 0.927, 0.6053, 0.2882, 0.6053, 0.08568, 0.6053, 0.08568, 0.4994, 0.2882, 0.4994, 0.7118, 0.4, 0.7118, 0.6, 0.9213, 0.5794, 0.9213, 0.4206, 0.9412, 0.2765, 0.9338, 0.2775, 0.9338, 0.1343, 0.9412, 0.1353, 0.9338, 0.2775, 0.927, 0.2805, 0.927, 0.1313, 0.9338, 0.1343, 0.927, 0.5746, 0.9213, 0.5794, 0.9213, 0.4206, 0.927, 0.4254, 0.7118, 0.3059, 0.917, 0.2914, 0.9213, 0.2853, 0.7118, 0.3059, 0.9147, 0.2984, 0.917, 0.2914, 0.7118, 0.3059, 0.9143, 0.3059, 0.9147, 0.2984, 0.7118, 0.1059, 0.9147, 0.1133, 0.9143, 0.1059, 0.7118, 0.1059, 0.917, 0.1204, 0.9147, 0.1133, 0.7118, 0.1059, 0.9213, 0.1265, 0.917, 0.1204, 0.9213, 0.2853, 0.7118, 0.3059, 0.7118, 0.1059, 0.9213, 0.1265, 0.05882, 0.7235, 5.96e-08, 0.7235, 0.0, 0.8647, 0.05882, 0.8647, 0.0662, 0.7225, 0.05882, 0.7235, 0.05882, 0.8647, 0.0662, 0.8657, 0.07301, 0.7195, 0.0662, 0.7225, 0.0662, 0.8657, 0.07301, 0.8687, 0.07874, 0.7147, 0.07301, 0.7195, 0.07301, 0.8687, 0.07874, 0.8735, 0.7118, 0.3059, 0.9213, 0.2853, 0.917, 0.2914, 0.7118, 0.3059, 0.917, 0.2914, 0.9147, 0.2984, 0.7118, 0.3059, 0.9147, 0.2984, 0.9143, 0.3059, 0.7118, 0.1059, 0.9143, 0.1059, 0.9147, 0.1133, 0.7118, 0.1059, 0.9147, 0.1133, 0.917, 0.1204, 0.7118, 0.1059, 0.917, 0.1204, 0.9213, 0.1265, 0.07874, 0.8735, 0.2882, 0.8941, 0.2882, 0.6941, 0.07874, 0.7147, 0.05882, 0.6053, 0.05882, 0.4994, 0.0662, 0.4994, 0.0662, 0.6053, 0.0662, 0.6053, 0.0662, 0.4994, 0.07301, 0.4994, 0.07301, 0.6053, 0.4074, 0.6053, 0.4074, 0.4994, 0.4, 0.4994, 0.4, 0.6053, 0.4145, 0.6053, 0.4145, 0.4994, 0.4074, 0.4994, 0.4074, 0.6053, 0.4206, 0.6053, 0.4206, 0.4994, 0.4145, 0.4994, 0.4145, 0.6053, 0.05882, 0.4994, 0.05882, 0.6053, 5.96e-08, 0.6053, 5.96e-08, 0.4994, 0.07301, 0.6053, 0.07301, 0.4994, 0.07874, 0.4994, 0.07874, 0.6053, 0.4294, 0.4994, 0.4294, 0.6053, 0.5706, 0.6053, 0.5706, 0.4994, 0.6, 0.6053, 0.6, 0.4994, 0.5926, 0.4994, 0.5926, 0.6053, 0.5926, 0.6053, 0.5926, 0.4994, 0.5855, 0.4994, 0.5855, 0.6053, 0.0662, 0.6053, 0.0662, 0.4994, 0.05882, 0.4994, 0.05882, 0.6053, 0.07301, 0.6053, 0.07301, 0.4994, 0.0662, 0.4994, 0.0662, 0.6053, 0.07874, 0.6053, 0.07874, 0.4994, 0.07301, 0.4994, 0.07301, 0.6053, 0.08568, 0.4994, 0.08568, 0.6053, 0.2882, 0.6053, 0.2882, 0.4994, 0.5855, 0.6053, 0.5855, 0.4994, 0.5794, 0.4994, 0.5794, 0.6053, 0.6, 0.4994, 0.6, 0.6053, 0.4, 0.6053, 0.4, 0.4994, 0.05882, 0.4294, 5.96e-08, 0.4294, 5.96e-08, 0.5706, 0.05882, 0.5706, 0.08533, 0.4074, 0.2882, 0.4, 0.08568, 0.4, 0.08295, 0.4145, 0.2882, 0.4, 0.08533, 0.4074, 0.07874, 0.4206, 0.2882, 0.4, 0.08295, 0.4145, 0.2882, 0.4, 0.2882, 0.6, 0.07874, 0.5794, 0.07874, 0.4206, 0.9213, 0.8735, 0.927, 0.8687, 0.927, 0.7195, 0.9213, 0.7147, 0.08295, 0.5855, 0.2882, 0.6, 0.07874, 0.5794, 0.0662, 0.5716, 0.0662, 0.4284, 0.07301, 0.4254, 0.07301, 0.5746, 0.08533, 0.5926, 0.2882, 0.6, 0.08295, 0.5855, 0.05882, 0.5706, 0.05882, 0.4294, 0.0662, 0.4284, 0.0662, 0.5716, 0.08568, 0.6, 0.2882, 0.6, 0.08533, 0.5926, 5.96e-08, 0.5706, 5.96e-08, 0.4294, 0.05882, 0.4294, 0.05882, 0.5706, 0.08533, 0.4074, 0.08568, 0.4, 0.2882, 0.4, 0.08295, 0.4145, 0.08533, 0.4074, 0.2882, 0.4, 0.07874, 0.4206, 0.08295, 0.4145, 0.2882, 0.4, 0.07874, 0.2853, 0.2882, 0.3059, 0.2882, 0.1059, 0.07874, 0.1265, 0.9213, 0.4206, 0.9213, 0.5794, 0.927, 0.5746, 0.927, 0.4254, 0.08295, 0.5855, 0.07874, 0.5794, 0.2882, 0.6, 0.08533, 0.5926, 0.08295, 0.5855, 0.2882, 0.6, 0.9338, 0.1343, 0.9338, 0.2775, 0.9412, 0.2765, 0.9412, 0.1353, 0.08568, 0.6, 0.08533, 0.5926, 0.2882, 0.6, 0.2882, 0.6053, 0.08568, 0.6053, 0.08568, 0.4994, 0.2882, 0.4994, 0.05882, 0.6053, 0.05882, 0.4994, 0.0662, 0.4994, 0.0662, 0.6053, 0.0662, 0.6053, 0.0662, 0.4994, 0.07301, 0.4994, 0.07301, 0.6053, 0.7016, 0.6053, 0.7016, 0.4994, 0.6941, 0.4994, 0.6941, 0.6053, 0.7086, 0.6053, 0.7086, 0.4994, 0.7016, 0.4994, 0.7016, 0.6053, 0.7147, 0.6053, 0.7147, 0.4994, 0.7086, 0.4994, 0.7086, 0.6053, 0.05882, 0.4994, 0.05882, 0.6053, 5.96e-08, 0.6053, 5.96e-08, 0.4994, 0.07301, 0.6053, 0.07301, 0.4994, 0.07874, 0.4994, 0.07874, 0.6053, 0.7235, 0.4994, 0.7235, 0.6053, 0.8647, 0.6053, 0.8647, 0.4994, 0.0, 0.4994, 0.0, 0.6053, 0.05882, 0.6053, 0.05882, 0.4994, 0.8941, 0.6053, 0.8941, 0.4994, 0.8867, 0.4994, 0.8867, 0.6053, 0.8867, 0.6053, 0.8867, 0.4994, 0.8796, 0.4994, 0.8796, 0.6053, 0.0662, 0.6053, 0.0662, 0.4994, 0.05882, 0.4994, 0.05882, 0.6053, 0.07301, 0.6053, 0.07301, 0.4994, 0.0662, 0.4994, 0.0662, 0.6053, 0.08568, 0.4994, 0.08568, 0.6053, 0.2882, 0.6053, 0.2882, 0.4994, 0.07874, 0.6053, 0.07874, 0.4994, 0.07301, 0.4994, 0.07301, 0.6053, 0.2882, 0.4994, 0.2882, 0.6053, 0.08568, 0.6053, 0.08568, 0.4994, 0.08533, 0.7016, 0.2882, 0.6941, 0.08568, 0.6941, 0.08295, 0.7086, 0.2882, 0.6941, 0.08533, 0.7016, 0.07874, 0.7147, 0.2882, 0.6941, 0.08295, 0.7086, 0.2882, 0.6941, 0.2882, 0.8941, 0.07874, 0.8735, 0.07874, 0.7147, 0.07301, 0.8687, 0.07301, 0.7195, 0.07874, 0.7147, 0.07874, 0.8735, 0.08295, 0.8796, 0.2882, 0.8941, 0.07874, 0.8735, 0.0662, 0.8657, 0.0662, 0.7225, 0.07301, 0.7195, 0.07301, 0.8687, 0.08533, 0.8867, 0.2882, 0.8941, 0.08295, 0.8796, 0.05882, 0.8647, 0.05882, 0.7235, 0.0662, 0.7225, 0.0662, 0.8657, 0.08568, 0.8941, 0.2882, 0.8941, 0.08533, 0.8867, 0.0, 0.8647, 5.96e-08, 0.7235, 0.05882, 0.7235, 0.05882, 0.8647, 0.08533, 0.7016, 0.08568, 0.6941, 0.2882, 0.6941, 0.08295, 0.7086, 0.08533, 0.7016, 0.2882, 0.6941, 0.07874, 0.7147, 0.08295, 0.7086, 0.2882, 0.6941, 0.8659, 0.5033, 0.1341, 0.5033, 0.1227, 0.6059, 0.8773, 0.6059, 0.9213, 0.1265, 0.9213, 0.2853, 0.927, 0.2805, 0.927, 0.1313, 0.08295, 0.8796, 0.07874, 0.8735, 0.2882, 0.8941, 0.07301, 0.1313, 0.0662, 0.1343, 0.0662, 0.2775, 0.07301, 0.2805, 0.08533, 0.8867, 0.08295, 0.8796, 0.2882, 0.8941, 0.0662, 0.1343, 0.05882, 0.1353, 0.05882, 0.2765, 0.0662, 0.2775, 0.08568, 0.8941, 0.08533, 0.8867, 0.2882, 0.8941, 0.9412, 0.7235, 0.9412, 0.8647, 1.0, 0.8647, 1.0, 0.7235, 0.8659, 0.01886, 0.1341, 0.01886, 0.1341, 0.9811, 0.8659, 0.9811, 0.9338, 0.4284, 0.9338, 0.5716, 0.9412, 0.5706, 0.9412, 0.4294, 0.1535, 0.8474, 0.1227, 0.6059, 0.8773, 0.6059, 0.8469, 0.8474, 0.1341, 0.5033, 0.8659, 0.5033, 0.8773, 0.6059, 0.1227, 0.6059, 0.9811, 0.5033, 0.01886, 0.5033, 0.005029, 0.6059, 0.995, 0.6059, 0.1227, 0.6059, 0.1535, 0.8474, 0.8469, 0.8474, 0.8773, 0.6059, 0.995, 0.6059, 0.005029, 0.6059, 0.01886, 0.5033, 0.9811, 0.5033, 0.995, 0.6059, 0.9637, 0.8474, 0.03628, 0.8474, 0.005029, 0.6059, 0.964, 0.8474, 0.995, 0.6059, 0.005029, 0.6059, 0.03601, 0.8474, 0.1265, 0.6053, 0.1265, 0.4994, 0.1204, 0.4994, 0.1204, 0.6053, 0.05882, 0.1353, 1.788e-07, 0.1353, 5.96e-08, 0.2765, 0.05882, 0.2765, 0.1204, 0.6053, 0.1204, 0.4994, 0.1265, 0.4994, 0.1265, 0.6053, 0.07301, 0.4994, 0.07301, 0.6053, 0.0662, 0.6053, 0.0662, 0.4994, 0.927, 0.1313, 0.927, 0.2805, 0.9338, 0.2775, 0.9338, 0.1343, 0.927, 0.2805, 0.9213, 0.2853, 0.9213, 0.1265, 0.927, 0.1313, 0.8469, 0.9637, 0.1535, 0.964, 0.1535, 0.03601, 0.8469, 0.03628, 0.2882, 0.3059, 0.08295, 0.2914, 0.08533, 0.2984, 0.8941, 0.4994, 0.8941, 0.6053, 0.6941, 0.6053, 0.6941, 0.4994, 0.2647, 0.8474, 0.2647, 0.8486, 0.2762, 0.8486, 0.2762, 0.8474, 0.2762, 0.8474, 0.2762, 0.8486, 0.2872, 0.8486, 0.2872, 0.8474, 0.2872, 0.8474, 0.2872, 0.8486, 0.2974, 0.8486, 0.2974, 0.8474, 0.2974, 0.8474, 0.2974, 0.8486, 0.3063, 0.8486, 0.3063, 0.8474, 0.8357, 0.8474, 0.8357, 0.8486, 0.8268, 0.8486, 0.8268, 0.8474, 0.8268, 0.8474, 0.8268, 0.8486, 0.8166, 0.8486, 0.8166, 0.8474, 0.8166, 0.8474, 0.8166, 0.8486, 0.8056, 0.8486, 0.8056, 0.8474, 0.8056, 0.8474, 0.8056, 0.8486, 0.7941, 0.8486, 0.7941, 0.8474, 0.7941, 0.8474, 0.7941, 0.8486, 0.7826, 0.8486, 0.7826, 0.8474, 0.7826, 0.8474, 0.7826, 0.8486, 0.7716, 0.8486, 0.7716, 0.8474, 0.7716, 0.8474, 0.7716, 0.8486, 0.7614, 0.8486, 0.7614, 0.8474, 0.7614, 0.8474, 0.7614, 0.8486, 0.7525, 0.8486, 0.7525, 0.8474, 0.3063, 0.8474, 0.3063, 0.8486, 0.2974, 0.8486, 0.2974, 0.8474, 0.2974, 0.8474, 0.2974, 0.8486, 0.2872, 0.8486, 0.2872, 0.8474, 0.2872, 0.8474, 0.2872, 0.8486, 0.2762, 0.8486, 0.2762, 0.8474, 0.2762, 0.8474, 0.2762, 0.8486, 0.2647, 0.8486, 0.2647, 0.8474, 0.2647, 0.8474, 0.2647, 0.8486, 0.2532, 0.8486, 0.2532, 0.8474, 0.2532, 0.8474, 0.2532, 0.8486, 0.2422, 0.8486, 0.2422, 0.8474, 0.2422, 0.8474, 0.2422, 0.8486, 0.232, 0.8486, 0.232, 0.8474, 0.232, 0.8474, 0.232, 0.8486, 0.2231, 0.8486, 0.2231, 0.8474, 0.7525, 0.8474, 0.7525, 0.8486, 0.7614, 0.8486, 0.7614, 0.8474, 0.7614, 0.8474, 0.7614, 0.8486, 0.7716, 0.8486, 0.7716, 0.8474, 0.7716, 0.8474, 0.7716, 0.8486, 0.7826, 0.8486, 0.7826, 0.8474, 0.7826, 0.8474, 0.7826, 0.8486, 0.7941, 0.8486, 0.7941, 0.8474, 0.7941, 0.8474, 0.7941, 0.8486, 0.8056, 0.8486, 0.8056, 0.8474, 0.8056, 0.8474, 0.8056, 0.8486, 0.8166, 0.8486, 0.8166, 0.8474, 0.8166, 0.8474, 0.8166, 0.8486, 0.8268, 0.8486, 0.8268, 0.8474, 0.8268, 0.8474, 0.8268, 0.8486, 0.8357, 0.8486, 0.8357, 0.8474, 0.2231, 0.8474, 0.2231, 0.8486, 0.232, 0.8486, 0.232, 0.8474, 0.232, 0.8474, 0.232, 0.8486, 0.2422, 0.8486, 0.2422, 0.8474, 0.2762, 0.8518, 0.2647, 0.8529, 0.2532, 0.8518, 0.2422, 0.8485, 0.232, 0.843, 0.2231, 0.8357, 0.2158, 0.8268, 0.2104, 0.8166, 0.207, 0.8056, 0.2059, 0.7941, 0.207, 0.7826, 0.2104, 0.7716, 0.2158, 0.7614, 0.2231, 0.7525, 0.232, 0.7452, 0.2422, 0.7398, 0.2532, 0.7364, 0.2647, 0.7353, 0.2762, 0.7364, 0.2872, 0.7398, 0.2974, 0.7452, 0.3063, 0.7525, 0.3136, 0.7614, 0.3191, 0.7716, 0.3224, 0.7826, 0.3235, 0.7941, 0.3224, 0.8056, 0.3191, 0.8166, 0.3136, 0.8268, 0.3063, 0.8357, 0.2974, 0.843, 0.2872, 0.8485, 0.2422, 0.8474, 0.2422, 0.8486, 0.2532, 0.8486, 0.2532, 0.8474, 0.2532, 0.8474, 0.2532, 0.8486, 0.2647, 0.8486, 0.2647, 0.8474, 0.2647, 0.8529, 0.2762, 0.8518, 0.2872, 0.8485, 0.2974, 0.843, 0.3063, 0.8357, 0.3136, 0.8268, 0.3191, 0.8166, 0.3224, 0.8056, 0.3235, 0.7941, 0.3224, 0.7826, 0.3191, 0.7716, 0.3136, 0.7614, 0.3063, 0.7525, 0.2974, 0.7452, 0.2872, 0.7398, 0.2762, 0.7364, 0.2647, 0.7353, 0.2532, 0.7364, 0.2422, 0.7398, 0.232, 0.7452, 0.2231, 0.7525, 0.2158, 0.7614, 0.2104, 0.7716, 0.207, 0.7826, 0.2059, 0.7941, 0.207, 0.8056, 0.2104, 0.8166, 0.2158, 0.8268, 0.2231, 0.8357, 0.232, 0.843, 0.2422, 0.8485, 0.2532, 0.8518])
me_shape_9_indexedfaceset_011.materials.append(mat_metal_pins)
me_shape_9_indexedfaceset_011.materials.append(mat_white_markings)
me_shape_9_indexedfaceset_011.materials.append(mat_plastic_chip)
me_shape_9_indexedfaceset_011.update()
me_shape_9_indexedfaceset_011.normals_split_custom_set([tuple(v) for v in zip(*[iter([9.739e-11, 0.0, -1.0, -7.689e-12, 0.0, -1.0, 2.24e-10, 0.0, -1.0, 6.889e-10, 0.0, -1.0, -7.689e-12, 0.0, -1.0, 9.739e-11, 0.0, -1.0, 8.011e-10, 0.0, -1.0, -7.689e-12, 0.0, -1.0, 6.889e-10, 0.0, -1.0, 3.422e-08, 0.0, 1.0, 3.707e-08, 0.0, 1.0, 3.921e-07, 0.0, 1.0, 3.921e-07, 0.0, 1.0, 9.67e-07, 0.0, 1.0, 9.67e-07, 0.0, 1.0, 3.921e-07, 0.0, 1.0, 3.921e-07, 0.0, 1.0, 1.531e-10, 0.0, -1.0, -3.156e-11, 0.0, -1.0, 5.335e-10, 0.0, -1.0, 0.0, 0.0, 1.0, 0.0, 0.0, 1.0, 9.67e-07, 0.0, 1.0, 9.67e-07, 0.0, 1.0, 0.0, 0.0, 1.0, 0.0, 0.0, 1.0, 0.0, 0.0, 1.0, 0.0, 0.0, 1.0, -4.179e-10, 0.0, -1.0, -3.156e-11, 0.0, -1.0, 6.989e-11, 0.0, -1.0, 0.0, 0.0, 1.0, 0.0, 0.0, 1.0, 0.0, 0.0, 1.0, 0.0, 0.0, 1.0, -0.06917, -0.9976, 0.0, -0.06917, -0.9976, 0.0, -0.2734, -0.9619, 0.0, -0.2734, -0.9619, 0.0, -0.06917, -0.9976, 0.0, -0.06917, -0.9976, 0.0, 0.0, -1.0, 0.0, 0.0, -1.0, 0.0, -0.9827, -0.1852, 0.0, -0.9827, -0.1852, 0.0, -0.69, -0.7238, 0.0, -0.69, -0.7238, 0.0, -1.731e-07, 1.0, 0.0, -1.731e-07, 1.0, 0.0, 0.69, 0.7238, 0.0, 0.69, 0.7238, 0.0, -0.8946, -0.4468, 0.0, -0.8946, -0.4468, 0.0, -0.9827, -0.1852, 0.0, -0.9827, -0.1852, 0.0, 0.0, 0.0, -1.0, 0.0, 0.0, -1.0, 0.0, 0.0, -1.0, 0.0, 0.0, -1.0, -0.5259, -0.8505, 0.0, -0.5259, -0.8505, 0.0, -0.7384, -0.6743, 0.0, -0.7384, -0.6743, 0.0, -1.0, -6.899e-07, 0.0, -1.0, -6.899e-07, 0.0, -1.0, -6.899e-07, 0.0, -1.0, -6.899e-07, 0.0, 0.0, 1.0, 0.0, 0.0, 1.0, 0.0, -0.06917, 0.9976, 0.0, -0.06917, 0.9976, 0.0, -0.69, 0.7238, 0.0, -0.69, 0.7238, 0.0, -0.9827, 0.1852, 0.0, -0.9827, 0.1852, 0.0, -0.9827, 0.1852, 0.0, -0.9827, 0.1852, 0.0, -0.8946, 0.4468, 0.0, -0.8946, 0.4468, 0.0, -0.2734, 0.9619, 0.0, -0.2734, 0.9619, 0.0, -0.06917, 0.9976, 0.0, -0.06917, 0.9976, 0.0, -0.5259, 0.8505, 0.0, -0.5259, 0.8505, 0.0, -0.2734, 0.9619, 0.0, -0.2734, 0.9619, 0.0, -0.7384, 0.6743, 0.0, -0.7384, 0.6743, 0.0, -0.5259, 0.8505, 0.0, -0.5259, 0.8505, 0.0, -0.69, 0.7238, 0.0, -0.69, 0.7238, 0.0, -2.596e-07, 1.0, 0.0, -2.596e-07, 1.0, 0.0, -0.8946, 0.4468, 0.0, -0.8946, 0.4468, 0.0, -0.7384, 0.6743, 0.0, -0.7384, 0.6743, 0.0, 1.0, 2.435e-07, 0.0, 1.0, 2.435e-07, 0.0, 1.0, 2.435e-07, 0.0, 1.0, 2.435e-07, 0.0, -1.0, 0.0, 0.0, -1.0, 0.0, 0.0, -1.0, 0.0, 0.0, -1.0, 0.0, 0.0, 3.833e-08, 0.0, 1.0, 8.815e-08, 0.0, 1.0, 3.422e-08, 0.0, 1.0, 0.0, 0.0, 1.0, 3.833e-08, 0.0, 1.0, 3.422e-08, 0.0, 1.0, 3.921e-07, 0.0, 1.0, 0.0, 0.0, 1.0, 3.422e-08, 0.0, 1.0, 1.539e-13, 0.0, -1.0, -1.899e-11, 0.0, -1.0, -6.837e-10, 0.0, -1.0, -5.499e-10, 0.0, -1.0, -7.616e-07, 0.0, 1.0, -2.622e-07, 0.0, 1.0, -2.28e-07, 0.0, 1.0, -7.616e-07, 0.0, 1.0, 7.838e-08, 0.0, 1.0, 3.921e-07, 0.0, 1.0, 3.707e-08, 0.0, 1.0, -3.125e-09, 0.0, -1.0, -3.125e-09, 0.0, -1.0, -2.937e-09, 0.0, -1.0, -2.937e-09, 0.0, -1.0, 1.288e-07, 0.0, 1.0, 7.838e-08, 0.0, 1.0, 3.707e-08, 0.0, 1.0, -2.937e-09, 0.0, -1.0, -2.937e-09, 0.0, -1.0, 0.0, 0.0, -1.0, 0.0, 0.0, -1.0, 0.0, 0.0, 1.0, 1.288e-07, 0.0, 1.0, 3.707e-08, 0.0, 1.0, 0.0, 0.0, 1.0, 2.202e-07, 0.0, 1.0, 2.202e-07, 0.0, 1.0, 0.0, 0.0, 1.0, -4.327e-08, 1.0, 0.0, -4.327e-08, 1.0, 0.0, 0.69, 0.7238, 0.0, 0.69, 0.7238, 0.0, 0.06917, 0.9976, 0.0, 0.06917, 0.9976, 0.0, 0.2734, 0.9619, 0.0, 0.2734, 0.9619, 0.0, 0.2734, 0.9619, 0.0, 0.2734, 0.9619, 0.0, 0.5259, 0.8505, 0.0, 0.5259, 0.8505, 0.0, 0.9827, 0.1852, 0.0, 0.9827, 0.1852, 0.0, 0.69, 0.7238, 0.0, 0.69, 0.7238, 0.0, 0.8946, 0.4468, 0.0, 0.8946, 0.4468, 0.0, 0.9827, 0.1852, 0.0, 0.9827, 0.1852, 0.0, 0.7384, 0.6743, 0.0, 0.7384, 0.6743, 0.0, 0.8946, 0.4468, 0.0, 0.8946, 0.4468, 0.0, 0.06917, 0.9976, 0.0, 0.06917, 0.9976, 0.0, 7.451e-08, 1.0, 0.0, 7.451e-08, 1.0, 0.0, 0.5259, 0.8505, 0.0, 0.5259, 0.8505, 0.0, 0.7384, 0.6743, 0.0, 0.7384, 0.6743, 0.0, 1.0, 0.0, 0.0, 1.0, 0.0, 0.0, 1.0, 0.0, 0.0, 1.0, 0.0, 0.0, -7.451e-08, -1.0, 0.0, -7.451e-08, -1.0, 0.0, 0.06917, -0.9976, 0.0, 0.06917, -0.9976, 0.0, 0.69, -0.7238, 0.0, 0.69, -0.7238, 0.0, 0.9827, -0.1852, 0.0, 0.9827, -0.1852, 0.0, 0.9827, -0.1852, 0.0, 0.9827, -0.1852, 0.0, 0.8946, -0.4468, 0.0, 0.8946, -0.4468, 0.0, 0.2734, -0.9619, 0.0, 0.2734, -0.9619, 0.0, 0.06917, -0.9976, 0.0, 0.06917, -0.9976, 0.0, 0.5259, -0.8505, 0.0, 0.5259, -0.8505, 0.0, 0.2734, -0.9619, 0.0, 0.2734, -0.9619, 0.0, 0.7384, -0.6743, 0.0, 0.7384, -0.6743, 0.0, 0.5259, -0.8505, 0.0, 0.5259, -0.8505, 0.0, 0.69, -0.7238, 0.0, 8.655e-08, -1.0, 0.0, 8.655e-08, -1.0, 0.0, 0.69, -0.7238, 0.0, 0.8946, -0.4468, 0.0, 0.8946, -0.4468, 0.0, 0.7384, -0.6743, 0.0, 0.7384, -0.6743, 0.0, 5.557e-08, 0.0, 1.0, 6.165e-08, 0.0, 1.0, 6.165e-08, 0.0, 1.0, 5.557e-08, 0.0, 1.0, 6.165e-08, 0.0, 1.0, 2.396e-07, 0.0, 1.0, 2.396e-07, 0.0, 1.0, 6.165e-08, 0.0, 1.0, 2.396e-07, 0.0, 1.0, -5.83e-08, 0.0, 1.0, -5.83e-08, 0.0, 1.0, 2.396e-07, 0.0, 1.0, 8.403e-10, 0.0, -1.0, 2.088e-09, 0.0, -1.0, 2.088e-09, 0.0, -1.0, 5.727e-10, 0.0, -1.0, -1.85e-11, 0.0, -1.0, -6.889e-10, 0.0, -1.0, -2.676e-10, 0.0, -1.0, -1.85e-11, 0.0, -1.0, 0.0, 0.0, -1.0, -6.889e-10, 0.0, -1.0, -1.85e-11, 0.0, -1.0, 0.0, 0.0, -1.0, 0.0, 0.0, -1.0, 8.907e-12, 0.0, -1.0, -2.516e-10, 0.0, -1.0, 0.0, 0.0, -1.0, 8.907e-12, 0.0, -1.0, 5.358e-10, 0.0, -1.0, -2.516e-10, 0.0, -1.0, 8.907e-12, 0.0, -1.0, 2.676e-10, 0.0, -1.0, 5.358e-10, 0.0, -1.0, -9.588e-08, 0.0, 1.0, -1.73e-08, 0.0, 1.0, -1.73e-08, 0.0, 1.0, -9.588e-08, 0.0, 1.0, -1.0, -2.435e-07, 0.0, -1.0, -2.435e-07, 0.0, -1.0, -2.435e-07, 0.0, -1.0, -2.435e-07, 0.0, 1.859e-09, 0.0, -1.0, 5.132e-10, 0.0, -1.0, 5.132e-10, 0.0, -1.0, 1.859e-09, 0.0, -1.0, 2.088e-09, 0.0, -1.0, 1.859e-09, 0.0, -1.0, 1.859e-09, 0.0, -1.0, 2.088e-09, 0.0, -1.0, 0.0, 0.0, 1.0, 0.0, 0.0, 1.0, 1.675e-08, 0.0, 1.0, 1.675e-08, 0.0, 1.0, -1.73e-08, 0.0, 1.0, -9.588e-08, 0.0, 1.0, -4.902e-09, 0.0, 1.0, -1.73e-08, 0.0, 1.0, -4.902e-09, 0.0, 1.0, 1.789e-08, 0.0, 1.0, -1.73e-08, 0.0, 1.0, 1.789e-08, 0.0, 1.0, -1.07e-07, 0.0, 1.0, -1.73e-08, 0.0, 1.0, -1.07e-07, 0.0, 1.0, 1.789e-08, 0.0, 1.0, -1.73e-08, 0.0, 1.0, 1.789e-08, 0.0, 1.0, -4.902e-09, 0.0, 1.0, -1.73e-08, 0.0, 1.0, -4.902e-09, 0.0, 1.0, -9.588e-08, 0.0, 1.0, 5.727e-10, 0.0, -1.0, 2.39e-10, 0.0, -1.0, 2.346e-10, 0.0, -1.0, 8.403e-10, 0.0, -1.0, 1.731e-07, 1.0, 0.0, 1.731e-07, 1.0, 0.0, 0.69, 0.7238, 0.0, 0.69, 0.7238, 0.0, 0.06917, 0.9976, 0.0, 0.06917, 0.9976, 0.0, 0.2734, 0.9619, 0.0, 0.2734, 0.9619, 0.0, 0.2734, 0.9619, 0.0, 0.2734, 0.9619, 0.0, 0.5259, 0.8505, 0.0, 0.5259, 0.8505, 0.0, 0.9827, 0.1852, 0.0, 0.9827, 0.1852, 0.0, 0.69, 0.7238, 0.0, 0.69, 0.7238, 0.0, 0.8946, 0.4468, 0.0, 0.8946, 0.4468, 0.0, 0.9827, 0.1852, 0.0, 0.9827, 0.1852, 0.0, 0.7384, 0.6743, 0.0, 0.7384, 0.6743, 0.0, 0.8946, 0.4468, 0.0, 0.8946, 0.4468, 0.0, 0.06917, 0.9976, 0.0, 0.06917, 0.9976, 0.0, 0.0, 1.0, 0.0, 0.0, 1.0, 0.0, 0.5259, 0.8505, 0.0, 0.5259, 0.8505, 0.0, 0.7384, 0.6743, 0.0, 0.7384, 0.6743, 0.0, 1.0, 6.899e-07, 0.0, 1.0, 6.899e-07, 0.0, 1.0, 6.899e-07, 0.0, 1.0, 6.899e-07, 0.0, 0.0, -1.0, 0.0, 0.0, -1.0, 0.0, 0.06917, -0.9976, 0.0, 0.06917, -0.9976, 0.0, 0.69, -0.7238, 0.0, 0.69, -0.7238, 0.0, 0.9827, -0.1852, 0.0, 0.9827, -0.1852, 0.0, 0.9827, -0.1852, 0.0, 0.9827, -0.1852, 0.0, 0.8946, -0.4468, 0.0, 0.8946, -0.4468, 0.0, 0.2734, -0.9619, 0.0, 0.2734, -0.9619, 0.0, 0.06917, -0.9976, 0.0, 0.06917, -0.9976, 0.0, 0.5259, -0.8505, 0.0, 0.5259, -0.8505, 0.0, 0.2734, -0.9619, 0.0, 0.2734, -0.9619, 0.0, 0.7384, -0.6743, 0.0, 0.7384, -0.6743, 0.0, 0.5259, -0.8505, 0.0, 0.5259, -0.8505, 0.0, 0.69, -0.7238, 0.0, 2.596e-07, -1.0, 0.0, 2.596e-07, -1.0, 0.0, 0.69, -0.7238, 0.0, 0.8946, -0.4468, 0.0, 0.8946, -0.4468, 0.0, 0.7384, -0.6743, 0.0, 0.7384, -0.6743, 0.0, -1.0, 0.0, 0.0, -1.0, 0.0, 0.0, -1.0, 0.0, 0.0, -1.0, 0.0, 0.0, 0.0, 0.0, -1.0, 0.0, 0.0, -1.0, 0.0, 0.0, -1.0, 0.0, 0.0, -1.0, 2.202e-07, 0.0, 1.0, -9.314e-08, 0.0, 1.0, -9.314e-08, 0.0, 1.0, 2.202e-07, 0.0, 1.0, -9.314e-08, 0.0, 1.0, -7.616e-07, 0.0, 1.0, -7.616e-07, 0.0, 1.0, -9.314e-08, 0.0, 1.0, 8.011e-10, 0.0, -1.0, 3.178e-09, 0.0, -1.0, 3.179e-09, 0.0, -1.0, 5.335e-10, 0.0, -1.0, -1.899e-11, 0.0, -1.0, -3.445e-10, 0.0, -1.0, -6.837e-10, 0.0, -1.0, -1.899e-11, 0.0, -1.0, -1.817e-10, 0.0, -1.0, -3.445e-10, 0.0, -1.0, -1.899e-11, 0.0, -1.0, -4.179e-10, 0.0, -1.0, -1.817e-10, 0.0, -1.0, 1.539e-13, 0.0, -1.0, -6.99e-11, 0.0, -1.0, 4.179e-10, 0.0, -1.0, 1.539e-13, 0.0, -1.0, -1.531e-10, 0.0, -1.0, -6.99e-11, 0.0, -1.0, 1.539e-13, 0.0, -1.0, -5.499e-10, 0.0, -1.0, -1.531e-10, 0.0, -1.0, -2.622e-07, 0.0, 1.0, -2.378e-08, 0.0, 1.0, -2.137e-08, 0.0, 1.0, -2.28e-07, 0.0, 1.0, 0.0, 0.0, 1.0, 1.301e-07, 0.0, 1.0, 1.301e-07, 0.0, 1.0, 0.0, 0.0, 1.0, -1.709e-09, 0.0, -1.0, -1.709e-09, 0.0, -1.0, -2.937e-09, 0.0, -1.0, -2.937e-09, 0.0, -1.0, -2.378e-08, 0.0, 1.0, -2.622e-07, 0.0, 1.0, -4.409e-08, 0.0, 1.0, -2.378e-08, 0.0, 1.0, -4.409e-08, 0.0, 1.0, -4.652e-08, 0.0, 1.0, -2.378e-08, 0.0, 1.0, -4.652e-08, 0.0, 1.0, -1.07e-07, 0.0, 1.0, -2.137e-08, 0.0, 1.0, 0.0, 0.0, 1.0, -6.441e-08, 0.0, 1.0, -2.137e-08, 0.0, 1.0, -6.441e-08, 0.0, 1.0, 4.902e-09, 0.0, 1.0, -2.137e-08, 0.0, 1.0, 4.902e-09, 0.0, 1.0, -2.28e-07, 0.0, 1.0, 1.884e-11, 0.0, -1.0, 1.541e-13, 0.0, -1.0, 0.0, 0.0, -1.0, 1.338e-10, 0.0, -1.0, 0.06917, 0.9976, 0.0, 0.06917, 0.9976, 0.0, 0.2734, 0.9619, 0.0, 0.2734, 0.9619, 0.0, 7.451e-08, 1.0, 0.0, 7.451e-08, 1.0, 0.0, -0.06917, 0.9976, 0.0, -0.06917, 0.9976, 0.0, 0.2734, 0.9619, 0.0, 0.2734, 0.9619, 0.0, 0.5259, 0.8505, 0.0, 0.5259, 0.8505, 0.0, 0.9827, 0.1852, 0.0, 0.9827, 0.1852, 0.0, 0.69, 0.7238, 0.0, 0.69, 0.7238, 0.0, 0.8946, 0.4468, 0.0, 0.8946, 0.4468, 0.0, 0.9827, 0.1852, 0.0, 0.9827, 0.1852, 0.0, 0.7384, 0.6743, 0.0, 0.7384, 0.6743, 0.0, 0.8946, 0.4468, 0.0, 0.8946, 0.4468, 0.0, 0.06917, 0.9976, 0.0, 0.06917, 0.9976, 0.0, 0.0, 1.0, 0.0, 0.0, 1.0, 0.0, 0.5259, 0.8505, 0.0, 0.5259, 0.8505, 0.0, 0.7384, 0.6743, 0.0, 0.7384, 0.6743, 0.0, 1.0, 6.899e-07, 0.0, 1.0, 6.899e-07, 0.0, 1.0, 6.899e-07, 0.0, 1.0, 6.899e-07, 0.0, 0.0, -1.0, 0.0, 0.0, -1.0, 0.0, 0.06917, -0.9976, 0.0, 0.06917, -0.9976, 0.0, 0.69, -0.7238, 0.0, 0.69, -0.7238, 0.0, 0.9827, -0.1852, 0.0, 0.9827, -0.1852, 0.0, 0.9827, -0.1852, 0.0, 0.9827, -0.1852, 0.0, 0.8947, -0.4468, 0.0, 0.8947, -0.4468, 0.0, 0.2734, -0.9619, 0.0, 0.2734, -0.9619, 0.0, 0.06917, -0.9976, 0.0, 0.06917, -0.9976, 0.0, 0.5259, -0.8505, 0.0, 0.5259, -0.8505, 0.0, 0.2734, -0.9619, 0.0, 0.2734, -0.9619, 0.0, -0.8947, 0.4468, 0.0, -0.8947, 0.4468, 0.0, -0.7384, 0.6743, 0.0, -0.7384, 0.6743, 0.0, 0.69, -0.7238, 0.0, 0.69, -0.7238, 0.0, -1.731e-07, -1.0, 0.0, -1.731e-07, -1.0, 0.0, 0.7384, -0.6743, 0.0, 0.7384, -0.6743, 0.0, 0.5259, -0.8505, 0.0, 0.5259, -0.8505, 0.0, 4.327e-08, -1.0, 0.0, -0.69, -0.7238, 0.0, -0.69, -0.7238, 0.0, 4.327e-08, -1.0, 0.0, 8.907e-12, 0.0, -1.0, -1.85e-11, 0.0, -1.0, -2.676e-10, 0.0, -1.0, 2.676e-10, 0.0, -1.0, 1.301e-07, 0.0, 1.0, 2.574e-07, 0.0, 1.0, 2.574e-07, 0.0, 1.0, 1.301e-07, 0.0, 1.0, 2.574e-07, 0.0, 1.0, -6.364e-07, 0.0, 1.0, -6.364e-07, 0.0, 1.0, 2.574e-07, 0.0, 1.0, -5.83e-08, 0.0, 1.0, -9.588e-08, 0.0, 1.0, -9.588e-08, 0.0, 1.0, -5.83e-08, 0.0, 1.0, 1.541e-13, 0.0, -1.0, -1.531e-10, 0.0, -1.0, 0.0, 0.0, -1.0, 1.541e-13, 0.0, -1.0, -6.989e-11, 0.0, -1.0, -1.531e-10, 0.0, -1.0, 1.541e-13, 0.0, -1.0, 4.179e-10, 0.0, -1.0, -6.989e-11, 0.0, -1.0, 1.884e-11, 0.0, -1.0, 2.516e-10, 0.0, -1.0, 0.0, 0.0, -1.0, 1.884e-11, 0.0, -1.0, 4.975e-10, 0.0, -1.0, 2.516e-10, 0.0, -1.0, 1.884e-11, 0.0, -1.0, 1.338e-10, 0.0, -1.0, 4.975e-10, 0.0, -1.0, -2.435e-07, 0.0, 1.0, 4.138e-08, 0.0, 1.0, 4.02e-08, 0.0, 1.0, -2.606e-07, 0.0, 1.0, 1.955e-10, 0.0, -1.0, 0.0, 0.0, -1.0, 0.0, 0.0, -1.0, 1.955e-10, 0.0, -1.0, 3.278e-09, 0.0, -1.0, 1.955e-10, 0.0, -1.0, 1.955e-10, 0.0, -1.0, 3.278e-09, 0.0, -1.0, 2.76e-09, 0.0, -1.0, 3.278e-09, 0.0, -1.0, 3.278e-09, 0.0, -1.0, 2.76e-09, 0.0, -1.0, 3.502e-10, 0.0, -1.0, 2.76e-09, 0.0, -1.0, 2.76e-09, 0.0, -1.0, 3.502e-10, 0.0, -1.0, 4.138e-08, 0.0, 1.0, -2.435e-07, 0.0, 1.0, 4.409e-08, 0.0, 1.0, 4.138e-08, 0.0, 1.0, 4.409e-08, 0.0, 1.0, 0.0, 0.0, 1.0, 4.138e-08, 0.0, 1.0, 0.0, 0.0, 1.0, 0.0, 0.0, 1.0, 4.02e-08, 0.0, 1.0, 0.0, 0.0, 1.0, 0.0, 0.0, 1.0, 4.02e-08, 0.0, 1.0, 0.0, 0.0, 1.0, 0.0, 0.0, 1.0, 4.02e-08, 0.0, 1.0, 0.0, 0.0, 1.0, -2.606e-07, 0.0, 1.0, 3.502e-10, 0.0, -1.0, -3.141e-11, 0.0, -1.0, -2.704e-11, 0.0, -1.0, 3.502e-10, 0.0, -1.0, -0.06917, -0.9976, 0.0, -0.06917, -0.9976, 0.0, -0.2734, -0.9619, 0.0, -0.2734, -0.9619, 0.0, -0.2734, -0.9619, 0.0, -0.2734, -0.9619, 0.0, -0.5259, -0.8505, 0.0, -0.5259, -0.8505, 0.0, -0.9827, -0.1852, 0.0, -0.9827, -0.1852, 0.0, -0.69, -0.7238, 0.0, -0.69, -0.7238, 0.0, -0.8946, -0.4468, 0.0, -0.8946, -0.4468, 0.0, -0.9827, -0.1852, 0.0, -0.9827, -0.1852, 0.0, -0.7384, -0.6743, 0.0, -0.7384, -0.6743, 0.0, -0.8946, -0.4468, 0.0, -0.8946, -0.4468, 0.0, -0.06917, -0.9976, 0.0, -0.06917, -0.9976, 0.0, -7.451e-08, -1.0, 0.0, -7.451e-08, -1.0, 0.0, -0.5259, -0.8505, 0.0, -0.5259, -0.8505, 0.0, -0.7384, -0.6743, 0.0, -0.7384, -0.6743, 0.0, -1.0, 0.0, 0.0, -1.0, 0.0, 0.0, -1.0, 0.0, 0.0, -1.0, 0.0, 0.0, -0.69, 0.7238, 0.0, -0.69, 0.7238, 0.0, -0.9827, 0.1852, 0.0, -0.9827, 0.1852, 0.0, -0.9827, 0.1852, 0.0, -0.9827, 0.1852, 0.0, -0.8946, 0.4468, 0.0, -0.8946, 0.4468, 0.0, -0.2734, 0.9619, 0.0, -0.2734, 0.9619, 0.0, -0.06917, 0.9976, 0.0, -0.06917, 0.9976, 0.0, -0.5259, 0.8505, 0.0, -0.5259, 0.8505, 0.0, -0.2734, 0.9619, 0.0, -0.2734, 0.9619, 0.0, -0.7384, 0.6743, 0.0, -0.7384, 0.6743, 0.0, -0.5259, 0.8505, 0.0, -0.5259, 0.8505, 0.0, -0.69, 0.7238, 0.0, -0.69, 0.7238, 0.0, -8.655e-08, 1.0, 0.0, -8.655e-08, 1.0, 0.0, -0.8946, 0.4468, 0.0, -0.8946, 0.4468, 0.0, -0.7384, 0.6743, 0.0, -0.7384, 0.6743, 0.0, 1.0, 0.0, 0.0, 1.0, 0.0, 0.0, 1.0, 0.0, 0.0, 1.0, 0.0, 0.0, 5.132e-10, 0.0, -1.0, 2.959e-10, 0.0, -1.0, 2.959e-10, 0.0, -1.0, 5.132e-10, 0.0, -1.0, -6.977e-11, 0.0, -1.0, 2.346e-10, 0.0, -1.0, -1.605e-10, 0.0, -1.0, 6.889e-10, 0.0, -1.0, 2.346e-10, 0.0, -1.0, -6.977e-11, 0.0, -1.0, 8.403e-10, 0.0, -1.0, 2.346e-10, 0.0, -1.0, 6.889e-10, 0.0, -1.0, 3.106e-08, 0.0, 1.0, 2.975e-08, 0.0, 1.0, 1.675e-08, 0.0, 1.0, 1.675e-08, 0.0, 1.0, -6.837e-10, 0.0, -1.0, -3.125e-09, 0.0, -1.0, -3.125e-09, 0.0, -1.0, -5.499e-10, 0.0, -1.0, 3.062e-10, 0.0, -1.0, 2.39e-10, 0.0, -1.0, 5.727e-10, 0.0, -1.0, 0.0, 0.0, 1.0, 0.0, 0.0, 1.0, 0.0, 0.0, 1.0, 0.0, 0.0, 1.0, 5.032e-10, 0.0, -1.0, 2.39e-10, 0.0, -1.0, 3.062e-10, 0.0, -1.0, 0.0, 0.0, 1.0, 0.0, 0.0, 1.0, 0.0, 0.0, 1.0, 0.0, 0.0, 1.0, 0.0, 0.0, -1.0, 2.39e-10, 0.0, -1.0, 5.032e-10, 0.0, -1.0, 0.0, 0.0, 1.0, 0.0, 0.0, 1.0, 0.0, 0.0, 1.0, 0.0, 0.0, 1.0, -3.91e-08, 0.0, 1.0, 5.82e-08, 0.0, 1.0, 3.106e-08, 0.0, 1.0, -3.919e-08, 0.0, 1.0, -3.91e-08, 0.0, 1.0, 3.106e-08, 0.0, 1.0, 1.675e-08, 0.0, 1.0, -3.919e-08, 0.0, 1.0, 3.106e-08, 0.0, 1.0, 5.335e-10, 0.0, -1.0, -3.156e-11, 0.0, -1.0, -7.689e-12, 0.0, -1.0, 8.011e-10, 0.0, -1.0, 2.676e-10, 0.0, -1.0, -2.676e-10, 0.0, -1.0, -1.709e-09, 0.0, -1.0, -1.709e-09, 0.0, -1.0, -7.838e-08, 0.0, 1.0, 1.675e-08, 0.0, 1.0, 2.975e-08, 0.0, 1.0, -8.23e-08, 0.0, 1.0, -7.838e-08, 0.0, 1.0, 2.975e-08, 0.0, 1.0, -2.937e-09, 0.0, -1.0, -2.937e-09, 0.0, -1.0, 0.0, 0.0, -1.0, 0.0, 0.0, -1.0, 1.07e-07, 0.0, 1.0, -8.23e-08, 0.0, 1.0, 2.975e-08, 0.0, 1.0, 1.731e-07, -1.0, 0.0, -0.69, -0.7238, 0.0, -0.69, -0.7238, 0.0, 1.731e-07, -1.0, 0.0, -0.06917, -0.9976, 0.0, -0.06917, -0.9976, 0.0, -0.2734, -0.9619, 0.0, -0.2734, -0.9619, 0.0, -0.2734, -0.9619, 0.0, -0.2734, -0.9619, 0.0, -0.5259, -0.8505, 0.0, -0.5259, -0.8505, 0.0, -0.9827, -0.1852, 0.0, -0.9827, -0.1852, 0.0, -0.69, -0.7238, 0.0, -0.69, -0.7238, 0.0, -0.8946, -0.4468, 0.0, -0.8946, -0.4468, 0.0, -0.9827, -0.1852, 0.0, -0.9827, -0.1852, 0.0, -0.7384, -0.6743, 0.0, -0.7384, -0.6743, 0.0, -0.8946, -0.4468, 0.0, -0.8946, -0.4468, 0.0, -0.06917, -0.9976, 0.0, -0.06917, -0.9976, 0.0, 0.0, -1.0, 0.0, 0.0, -1.0, 0.0, -0.5259, -0.8505, 0.0, -0.5259, -0.8505, 0.0, -0.7384, -0.6743, 0.0, -0.7384, -0.6743, 0.0, -1.0, -6.899e-07, 0.0, -1.0, -6.899e-07, 0.0, -1.0, -6.899e-07, 0.0, -1.0, -6.899e-07, 0.0, 0.0, 1.0, 0.0, 0.0, 1.0, 0.0, -0.06917, 0.9976, 0.0, -0.06917, 0.9976, 0.0, -0.69, 0.7238, 0.0, -0.69, 0.7238, 0.0, -0.9827, 0.1852, 0.0, -0.9827, 0.1852, 0.0, -0.9827, 0.1852, 0.0, -0.9827, 0.1852, 0.0, -0.8947, 0.4468, 0.0, -0.8947, 0.4468, 0.0, -0.2734, 0.9619, 0.0, -0.2734, 0.9619, 0.0, -0.06917, 0.9976, 0.0, -0.06917, 0.9976, 0.0, -0.5259, 0.8505, 0.0, -0.5259, 0.8505, 0.0, -0.2734, 0.9619, 0.0, -0.2734, 0.9619, 0.0, -0.69, 0.7238, 0.0, -0.69, 0.7238, 0.0, 1.731e-07, 1.0, 0.0, 1.731e-07, 1.0, 0.0, -0.7384, 0.6743, 0.0, -0.7384, 0.6743, 0.0, -0.5259, 0.8505, 0.0, -0.5259, 0.8505, 0.0, -1.731e-07, -1.0, 0.0, -1.731e-07, -1.0, 0.0, -0.69, -0.7238, 0.0, -0.69, -0.7238, 0.0, 1.542e-10, 0.0, -1.0, -2.704e-11, 0.0, -1.0, -2.24e-10, 0.0, -1.0, 1.531e-10, 0.0, -1.0, -2.704e-11, 0.0, -1.0, 1.542e-10, 0.0, -1.0, 3.502e-10, 0.0, -1.0, -2.704e-11, 0.0, -1.0, 1.531e-10, 0.0, -1.0, -3.172e-08, 0.0, 1.0, -3.216e-08, 0.0, 1.0, 3.586e-07, 0.0, 1.0, 3.586e-07, 0.0, 1.0, 9.67e-07, 0.0, 1.0, 9.67e-07, 0.0, 1.0, 3.586e-07, 0.0, 1.0, 3.586e-07, 0.0, 1.0, 0.0, 0.0, -1.0, -3.141e-11, 0.0, -1.0, 3.502e-10, 0.0, -1.0, 0.0, 0.0, 1.0, 0.0, 0.0, 1.0, 9.67e-07, 0.0, 1.0, 9.67e-07, 0.0, 1.0, 0.0, 0.0, -1.0, -3.141e-11, 0.0, -1.0, 0.0, 0.0, -1.0, 0.0, 0.0, 1.0, 0.0, 0.0, 1.0, 0.0, 0.0, 1.0, 0.0, 0.0, 1.0, 0.0, 0.0, -1.0, -3.141e-11, 0.0, -1.0, 0.0, 0.0, -1.0, 0.0, 0.0, 1.0, 0.0, 0.0, 1.0, 0.0, 0.0, 1.0, 0.0, 0.0, 1.0, 8.187e-09, 0.0, 1.0, 1.883e-08, 0.0, 1.0, -3.172e-08, 0.0, 1.0, 0.0, 0.0, 1.0, 8.187e-09, 0.0, 1.0, -3.172e-08, 0.0, 1.0, 3.586e-07, 0.0, 1.0, 0.0, 0.0, 1.0, -3.172e-08, 0.0, 1.0, -1.406e-07, 0.991, -0.1336, -1.406e-07, 0.991, -0.1336, -1.406e-07, 0.991, -0.1336, -1.406e-07, 0.991, -0.1336, 1.338e-10, 0.0, -1.0, 0.0, 0.0, -1.0, -1.709e-09, 0.0, -1.0, -1.709e-09, 0.0, -1.0, 0.0, 0.0, 1.0, 3.586e-07, 0.0, 1.0, -3.216e-08, 0.0, 1.0, 3.178e-09, 0.0, -1.0, 3.375e-09, 0.0, -1.0, 3.375e-09, 0.0, -1.0, 3.179e-09, 0.0, -1.0, 0.0, 0.0, 1.0, 0.0, 0.0, 1.0, -3.216e-08, 0.0, 1.0, 3.375e-09, 0.0, -1.0, 4.301e-10, 0.0, -1.0, 4.301e-10, 0.0, -1.0, 3.375e-09, 0.0, -1.0, 0.0, 0.0, 1.0, 0.0, 0.0, 1.0, -3.216e-08, 0.0, 1.0, 0.0, 0.0, -1.0, 0.0, 0.0, -1.0, 0.0, 0.0, -1.0, 0.0, 0.0, -1.0, -3.845e-11, 0.0, -1.0, -3.845e-11, 0.0, -1.0, -3.845e-11, 0.0, -1.0, -3.845e-11, 0.0, -1.0, -2.937e-09, 0.0, -1.0, -2.937e-09, 0.0, -1.0, 0.0, 0.0, -1.0, 0.0, 0.0, -1.0, 0.0001842, -0.9918, 0.1278, 0.0001842, -0.9918, 0.1278, 0.0001842, -0.9918, 0.1278, 0.0001842, -0.9918, 0.1278, 1.406e-07, -0.991, -0.1336, 1.406e-07, -0.991, -0.1336, 1.406e-07, -0.991, -0.1336, 1.406e-07, -0.991, -0.1336, -0.9938, 0.0, -0.1111, -0.9938, 0.0, -0.1111, -0.9938, 0.0, -0.1111, -0.9938, 0.0, -0.1111, 0.000184, 0.9918, 0.1278, 0.000184, 0.9918, 0.1278, 0.000184, 0.9918, 0.1278, 0.000184, 0.9918, 0.1278, 0.9938, 0.0, -0.1111, 0.9938, 0.0, -0.1111, 0.9938, 0.0, -0.1111, 0.9938, 0.0, -0.1111, 0.9921, 4.419e-08, 0.1251, 0.9921, 4.419e-08, 0.1251, 0.9921, 4.419e-08, 0.1251, 0.9921, 4.419e-08, 0.1251, -0.9919, 0.0, 0.1267, -0.9919, 0.0, 0.1267, -0.9919, 0.0, 0.1267, -0.9919, 0.0, 0.1267, -0.7384, -0.6743, 0.0, -0.7384, -0.6743, 0.0, -0.8946, -0.4468, 0.0, -0.8946, -0.4468, 0.0, 4.301e-10, 0.0, -1.0, 0.0, 0.0, -1.0, 0.0, 0.0, -1.0, 4.301e-10, 0.0, -1.0, 0.8947, -0.4468, 0.0, 0.8947, -0.4468, 0.0, 0.7384, -0.6743, 0.0, 0.7384, -0.6743, 0.0, -0.5259, -0.8505, 0.0, -0.5259, -0.8505, 0.0, -0.2734, -0.9619, 0.0, -0.2734, -0.9619, 0.0, -1.709e-09, 0.0, -1.0, -1.709e-09, 0.0, -1.0, -2.937e-09, 0.0, -1.0, -2.937e-09, 0.0, -1.0, -6.364e-07, 0.0, 1.0, -2.435e-07, 0.0, 1.0, -2.606e-07, 0.0, 1.0, -6.364e-07, 0.0, 1.0, -5.558e-09, -1.89e-08, 1.0, -5.558e-09, -1.89e-08, 1.0, -5.558e-09, -1.89e-08, 1.0, -5.558e-09, -1.89e-08, 1.0, -3.156e-11, 0.0, -1.0, 1.531e-10, 0.0, -1.0, 6.989e-11, 0.0, -1.0, 1.0, 0.0, 0.0, 1.0, 0.0, 0.0, 1.0, 0.0, 0.0, 1.0, 0.0, 0.0, 0.0, 1.0, 0.0, 0.0, 1.0, 0.0, 0.1951, 0.9808, 0.0, 0.1951, 0.9808, 0.0, 0.1951, 0.9808, 0.0, 0.1951, 0.9808, 0.0, 0.3827, 0.9239, 0.0, 0.3827, 0.9239, 0.0, 0.3827, 0.9239, 0.0, 0.3827, 0.9239, 0.0, 0.5556, 0.8315, 0.0, 0.5556, 0.8315, 0.0, 0.5556, 0.8315, 0.0, 0.5556, 0.8315, 0.0, 0.7071, 0.7071, 0.0, 0.7071, 0.7071, 0.0, 0.7071, 0.7071, 0.0, 0.7071, 0.7071, 0.0, 0.8315, 0.5556, 0.0, 0.8315, 0.5556, 0.0, 0.8315, 0.5556, 0.0, 0.8315, 0.5556, 0.0, 0.9239, 0.3827, 0.0, 0.9239, 0.3827, 0.0, 0.9239, 0.3827, 0.0, 0.9239, 0.3827, 0.0, 0.9808, 0.1951, 0.0, 0.9808, 0.1951, 0.0, 0.9808, 0.1951, 0.0, 0.9808, 0.1951, 0.0, 1.0, -5.862e-07, 0.0, 1.0, -5.862e-07, 0.0, 1.0, -5.862e-07, 0.0, 1.0, -5.862e-07, 0.0, 0.9808, -0.1951, 0.0, 0.9808, -0.1951, 0.0, 0.9808, -0.1951, 0.0, 0.9808, -0.1951, 0.0, 0.9239, -0.3827, 0.0, 0.9239, -0.3827, 0.0, 0.9239, -0.3827, 0.0, 0.9239, -0.3827, 0.0, 0.8315, -0.5556, 0.0, 0.8315, -0.5556, 0.0, 0.8315, -0.5556, 0.0, 0.8315, -0.5556, 0.0, 0.7071, -0.7071, 0.0, 0.7071, -0.7071, 0.0, 0.7071, -0.7071, 0.0, 0.7071, -0.7071, 0.0, 0.5556, -0.8315, 0.0, 0.5556, -0.8315, 0.0, 0.5556, -0.8315, 0.0, 0.5556, -0.8315, 0.0, 0.3827, -0.9239, 0.0, 0.3827, -0.9239, 0.0, 0.3827, -0.9239, 0.0, 0.3827, -0.9239, 0.0, 0.1951, -0.9808, 0.0, 0.1951, -0.9808, 0.0, 0.1951, -0.9808, 0.0, 0.1951, -0.9808, 0.0, 0.0, -1.0, 0.0, 0.0, -1.0, 0.0, 0.0, -1.0, 0.0, 0.0, -1.0, 0.0, -0.1951, -0.9808, 0.0, -0.1951, -0.9808, 0.0, -0.1951, -0.9808, 0.0, -0.1951, -0.9808, 0.0, -0.3827, -0.9239, 0.0, -0.3827, -0.9239, 0.0, -0.3827, -0.9239, 0.0, -0.3827, -0.9239, 0.0, -0.5556, -0.8315, 0.0, -0.5556, -0.8315, 0.0, -0.5556, -0.8315, 0.0, -0.5556, -0.8315, 0.0, -0.7071, -0.7071, 0.0, -0.7071, -0.7071, 0.0, -0.7071, -0.7071, 0.0, -0.7071, -0.7071, 0.0, -0.8315, -0.5556, 0.0, -0.8315, -0.5556, 0.0, -0.8315, -0.5556, 0.0, -0.8315, -0.5556, 0.0, -0.9239, -0.3827, 0.0, -0.9239, -0.3827, 0.0, -0.9239, -0.3827, 0.0, -0.9239, -0.3827, 0.0, -0.9808, -0.1951, 0.0, -0.9808, -0.1951, 0.0, -0.9808, -0.1951, 0.0, -0.9808, -0.1951, 0.0, -1.0, 0.0, 0.0, -1.0, 0.0, 0.0, -1.0, 0.0, 0.0, -1.0, 0.0, 0.0, -0.9808, 0.1951, 0.0, -0.9808, 0.1951, 0.0, -0.9808, 0.1951, 0.0, -0.9808, 0.1951, 0.0, -0.9239, 0.3827, 0.0, -0.9239, 0.3827, 0.0, -0.9239, 0.3827, 0.0, -0.9239, 0.3827, 0.0, -0.8315, 0.5556, 0.0, -0.8315, 0.5556, 0.0, -0.8315, 0.5556, 0.0, -0.8315, 0.5556, 0.0, -0.7071, 0.7071, 0.0, -0.7071, 0.7071, 0.0, -0.7071, 0.7071, 0.0, -0.7071, 0.7071, 0.0, -0.5556, 0.8315, 0.0, -0.5556, 0.8315, 0.0, -0.5556, 0.8315, 0.0, -0.5556, 0.8315, 0.0, -0.3827, 0.9239, 0.0, -0.3827, 0.9239, 0.0, 1.492e-07, 0.0, 1.0, 1.492e-07, 0.0, 1.0, 1.492e-07, 0.0, 1.0, 1.492e-07, 0.0, 1.0, 1.492e-07, 0.0, 1.0, 1.492e-07, 0.0, 1.0, 1.492e-07, 0.0, 1.0, 1.492e-07, 0.0, 1.0, 1.492e-07, 0.0, 1.0, 1.492e-07, 0.0, 1.0, 1.492e-07, 0.0, 1.0, 1.492e-07, 0.0, 1.0, 1.492e-07, 0.0, 1.0, 1.492e-07, 0.0, 1.0, 1.492e-07, 0.0, 1.0, 1.492e-07, 0.0, 1.0, 1.492e-07, 0.0, 1.0, 1.492e-07, 0.0, 1.0, 1.492e-07, 0.0, 1.0, 1.492e-07, 0.0, 1.0, 1.492e-07, 0.0, 1.0, 1.492e-07, 0.0, 1.0, 1.492e-07, 0.0, 1.0, 1.492e-07, 0.0, 1.0, 1.492e-07, 0.0, 1.0, 1.492e-07, 0.0, 1.0, 1.492e-07, 0.0, 1.0, 1.492e-07, 0.0, 1.0, 1.492e-07, 0.0, 1.0, 1.492e-07, 0.0, 1.0, 1.492e-07, 0.0, 1.0, 1.492e-07, 0.0, 1.0, -0.3827, 0.9239, 0.0, -0.3827, 0.9239, 0.0, -0.1951, 0.9808, 0.0, -0.1951, 0.9808, 0.0, -0.1951, 0.9808, 0.0, -0.1951, 0.9808, 0.0, 0.0, 1.0, 0.0, 0.0, 1.0, 0.0, -2.984e-08, 0.0, -1.0, -2.984e-08, 0.0, -1.0, -2.984e-08, 0.0, -1.0, -2.984e-08, 0.0, -1.0, -2.984e-08, 0.0, -1.0, -2.984e-08, 0.0, -1.0, -2.984e-08, 0.0, -1.0, -2.984e-08, 0.0, -1.0, -2.984e-08, 0.0, -1.0, -2.984e-08, 0.0, -1.0, -2.984e-08, 0.0, -1.0, -2.984e-08, 0.0, -1.0, -2.984e-08, 0.0, -1.0, -2.984e-08, 0.0, -1.0, -2.984e-08, 0.0, -1.0, -2.984e-08, 0.0, -1.0, -2.984e-08, 0.0, -1.0, -2.984e-08, 0.0, -1.0, -2.984e-08, 0.0, -1.0, -2.984e-08, 0.0, -1.0, -2.984e-08, 0.0, -1.0, -2.984e-08, 0.0, -1.0, -2.984e-08, 0.0, -1.0, -2.984e-08, 0.0, -1.0, -2.984e-08, 0.0, -1.0, -2.984e-08, 0.0, -1.0, -2.984e-08, 0.0, -1.0, -2.984e-08, 0.0, -1.0, -2.984e-08, 0.0, -1.0, -2.984e-08, 0.0, -1.0, -2.984e-08, 0.0, -1.0, -2.984e-08, 0.0, -1.0])] * 3)])

# ---- objects
ob_shape_9_indexedfaceset = bpy.data.objects.new('SHAPE_9_IndexedFaceSet', me_shape_9_indexedfaceset_011)

# ---- transforms, parenting, visibility, modifiers, constraints
ob_shape_9_indexedfaceset.location = (0.0, 0.0, 0.0)
_m = ob_shape_9_indexedfaceset.modifiers.new('Bevel', 'BEVEL')
_m.width = 0.005
_m.width_pct = 0.005
_m.segments = 5

# ---- collection membership
col_collection.objects.link(ob_shape_9_indexedfaceset)

# ---- scene / render settings (as saved in the file)
scene.frame_start = 1; scene.frame_end = 250; scene.frame_set(1)
scene.render.engine = 'BLENDER_EEVEE_NEXT'
scene.cycles.sampling_pattern = 'TABULATED_SOBOL'
scene.cycles.use_light_tree = False
scene.eevee.ray_tracing_options.trace_max_roughness = 0.0
scene.view_settings.view_transform = 'Filmic'
bpy.context.view_layer.update()

# ---- added for rendering (the .blend has no active camera and no usable light): camera, sun
cam_auto = bpy.data.cameras.new('AutoCamera')
cam_auto.lens = 50.0
cam_auto.sensor_width = 36.0
cam_auto.clip_end = 1000.0
ob_auto_camera = bpy.data.objects.new('AutoCamera', cam_auto)
scene.collection.objects.link(ob_auto_camera)
ob_auto_camera.location = (2.2808, -2.73696, 2.12143)
ob_auto_camera.rotation_euler = (1.09748, -7.21219e-08, 0.694738)
scene.camera = ob_auto_camera
light_auto_sun = bpy.data.lights.new('AutoSun', 'SUN')
light_auto_sun.energy = 3.0
light_auto_sun.angle = 0.0523599
ob_auto_sun = bpy.data.objects.new('AutoSun', light_auto_sun)
scene.collection.objects.link(ob_auto_sun)
ob_auto_sun.rotation_euler = (0.872665, 0.174533, 0.523599)
bpy.context.view_layer.update()
